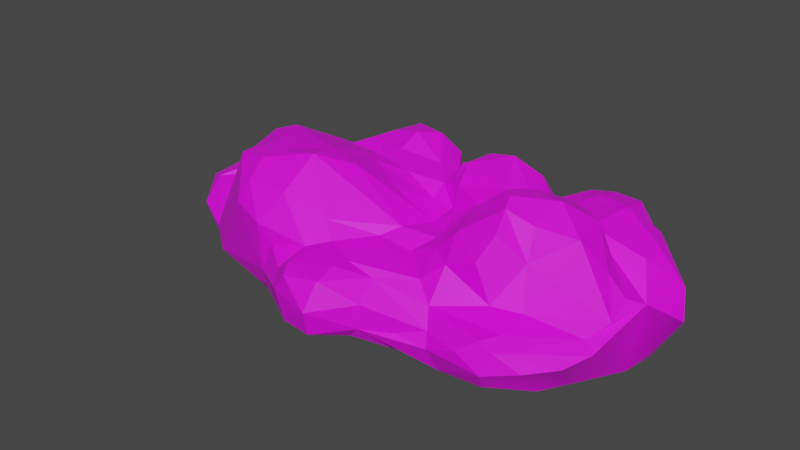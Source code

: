 # Source: cloud_2.blend  (saved by Blender 3.6.11; exported with 4.5.12 LTS)
import bpy
from mathutils import Matrix  # noqa: F401  (used for matrix-valued properties, if any)

bpy.ops.wm.read_factory_settings(use_empty=True)
scene = bpy.context.scene
scene.name = 'Scene'

# ---- images (referenced by path relative to the original .blend; pixels are not part of the script)
import os
ASSET_DIR = os.environ.get("B2B_ASSET_DIR", "")  # directory of the original .blend (textures are referenced by path, not embedded)
HERE = os.path.dirname(os.path.abspath(__file__))  # packed textures are extracted next to this script under _unpacked/

def load_image(name, relpath, width, height, colorspace="sRGB"):
    """Load a texture the original file referenced (path relative to the .blend, or extracted next to this script)."""
    p = next((c for c in (os.path.join(HERE, relpath), os.path.join(ASSET_DIR, relpath)) if relpath and os.path.exists(c)), "")
    if p:
        img = bpy.data.images.load(p, check_existing=True)
        img.name = name
    else:  # same state as the original file: an image datablock whose file is absent (Cycles renders it pink)
        img = bpy.data.images.new(name, width, height)
        img.source = "FILE"
        img.filepath = "//" + (relpath or name)
    img.colorspace_settings.name = colorspace
    return img
img_file1 = load_image('file1', 'PolygonScifi_Texture.psd', 1024, 1024, 'sRGB')

# ---- materials (node trees are filled in below, after node groups)
mat_lambert63 = bpy.data.materials.new('lambert63')
mat_lambert63.use_transparent_shadow = False
mat_lambert63.diffuse_color = (1.0, 1.0, 1.0, 1.0)
mat_lambert63.roughness = 0.5528

# ---- material node trees
mat_lambert63.use_nodes = True; mat_lambert63.node_tree.nodes.clear()
_N = mat_lambert63.node_tree.nodes; _L = mat_lambert63.node_tree.links
n0 = _N.new('ShaderNodeBsdfPrincipled'); n0.name = 'Principled BSDF'; n0.location = (10, 300)
n0.distribution = 'GGX'
n0.subsurface_method = 'RANDOM_WALK_SKIN'
n0.inputs[2].default_value = 0.5528
n0.inputs[3].default_value = 1.45
n0.inputs[27].default_value = (0.0, 0.0, 0.0, 1.0)
n0.inputs[28].default_value = 1.0
n1 = _N.new('ShaderNodeOutputMaterial'); n1.name = 'Material Output'; n1.location = (300, 300)
n2 = _N.new('ShaderNodeNormalMap'); n2.name = 'Normal Map'; n2.location = (-300, -300)
n2.label = 'Normal/Map'
n3 = _N.new('ShaderNodeTexImage'); n3.name = 'Image Texture'; n3.location = (-300, 600)
n3.image = img_file1
_L.new(n0.outputs[0], n1.inputs[0])
_L.new(n2.outputs[0], n0.inputs[5])
_L.new(n3.outputs[0], n0.inputs[0])
n1.is_active_output = True

# ---- world
world_world = bpy.data.worlds.new('World'); scene.world = world_world
world_world.use_nodes = True; world_world.node_tree.nodes.clear()
_N = world_world.node_tree.nodes; _L = world_world.node_tree.links
n0 = _N.new('ShaderNodeOutputWorld'); n0.name = 'World Output'; n0.location = (300, 300)
n1 = _N.new('ShaderNodeBackground'); n1.name = 'Background'; n1.location = (10, 300)
n1.inputs[0].default_value = (0.05088, 0.05088, 0.05088, 1.0)
_L.new(n1.outputs[0], n0.inputs[0])
n0.is_active_output = True
world_world.color = (0.05088, 0.05088, 0.05088)
world_world.use_sun_shadow = False
world_world.sun_shadow_jitter_overblur = 0.0

# ---- meshes
me_mesh = bpy.data.meshes.new('Mesh')
me_mesh.from_pydata([(-62.85, 1.844, -36.44), (-7.409, 7.354, -77.95), (-93.54, 11.67, -82.7), (201.8, 5.819, -4.793), (-209.4, 11.08, -33.19), (-171.4, 20.65, 73.46), (-152.2, 28.98, -107.4), (253.0, 19.98, -57.97), (75.58, 41.04, -158.0), (67.61, 42.21, 127.8), (-80.69, 34.51, 132.9), (240.7, 24.06, -89.23), (204.8, 29.59, 82.89), (-177.6, 54.82, -130.1), (-329.5, 36.87, -40.11), (-119.3, 70.97, 134.5), (34.48, 65.26, 152.1), (-31.77, 49.54, -152.1), (-346.2, 30.22, -8.685), (-281.8, 41.86, 56.56), (-2.623, 60.37, 186.3), (-235.1, 75.8, -108.8), (-269.3, 74.57, -67.9), (-344.6, 73.28, 1.015), (70.75, 69.98, 140.3), (145.6, 79.0, 138.9), (264.5, 88.85, -95.27), (-0.1887, 90.45, 194.4), (63.95, 107.3, -142.8), (-295.4, 95.63, -7.588), (227.9, 118.2, -73.32), (131.5, 134.5, -146.0), (-264.2, 78.64, 30.48), (0.9484, 124.5, 149.3), (-125.1, 125.9, 133.6), (115.8, 133.8, -88.54), (53.38, 156.0, -104.1), (-112.8, 161.7, -130.4), (-238.5, 148.8, 27.44), (221.6, 127.6, -8.15), (-27.0, 134.9, -94.64), (-135.8, 147.8, -86.18), (-211.8, 169.6, -16.91), (-53.68, 141.7, 103.0), (169.0, 147.7, 57.1), (64.87, 173.0, -90.8), (-7.509, 137.3, -86.55), (-38.78, 148.1, -75.91), (-102.8, 190.0, 65.66), (94.18, 162.6, 71.39), (167.6, 191.6, -1.894), (11.7, 156.1, -35.13), (-101.3, 153.2, -42.51), (46.2, 128.6, 41.37), (103.8, 174.1, -2.823), (32.32, 134.2, -4.746), (-10.58, 130.8, -26.53), (17.04, 0.0, -20.89), (249.9, 88.05, -40.67), (224.0, 123.6, -102.8), (172.7, 138.5, -131.0), (131.6, 126.2, -178.8), (105.0, 124.0, -170.2), (34.89, 111.2, -132.5), (-51.96, 99.95, -137.2), (-139.7, 104.3, -143.6), (-261.9, 86.96, -45.35), (-259.1, 93.52, -25.97), (-210.3, 164.3, 71.17), (-261.3, 54.73, 71.86), (-46.11, 119.4, 167.3), (2.465, 119.0, 175.7), (28.87, 110.4, 123.8), (-167.1, 121.9, -132.0), (-181.6, 132.4, -88.24), (-222.7, 111.1, -96.34), (-247.7, 102.3, 28.95), (-166.5, 134.0, 121.5), (-103.8, 107.2, 133.3), (-35.49, 125.4, 113.1), (70.3, 112.5, 98.32), (92.82, 96.53, 112.3), (147.2, 105.6, 86.2), (231.1, 80.02, 43.18), (177.5, 101.7, 72.15), (240.7, 88.37, 12.43), (179.2, 129.5, -60.77), (159.6, 133.4, -76.02), (116.8, 129.4, -124.9), (84.93, 122.7, -126.4), (-88.67, 145.7, -148.1), (-148.0, 137.7, -119.8), (-221.7, 135.4, -45.12), (-234.7, 135.9, 56.92), (-162.1, 175.6, 84.51), (-158.5, 159.3, 109.7), (-0.09344, 119.9, 125.8), (240.2, 102.8, -14.38), (206.1, 124.2, -43.12), (-69.17, 164.6, -116.2), (-224.9, 167.4, 3.599), (92.95, 131.8, 86.42), (198.9, 164.1, 11.16), (129.9, 157.5, -46.82), (28.05, 162.0, -101.3), (-88.35, 169.5, -93.7), (-90.99, 155.0, -68.31), (-115.4, 142.6, -59.55), (-182.8, 176.6, 43.27), (-160.6, 178.8, 67.76), (30.3, 116.4, 64.0), (128.5, 146.9, 85.79), (140.7, 174.5, 71.59), (165.7, 180.3, 42.04), (149.1, 176.4, -37.63), (68.04, 191.5, -64.09), (26.65, 180.9, -38.41), (2.081, 165.1, -61.87), (68.1, 135.9, 68.85), (86.94, 169.8, 33.25), (128.5, 198.4, 32.42), (124.7, 191.1, -7.216), (90.41, 175.6, -19.01), (18.17, 129.6, -23.26), (-86.1, 158.0, -17.61), (-70.62, 174.9, 32.75), (4.242, 129.8, 46.48), (40.87, 126.9, 17.55), (-12.42, 142.8, -46.19), (-54.74, 147.2, -36.22), (-36.32, 145.0, 4.539), (13.48, 121.4, 3.938), (107.7, 4.668, 14.69), (-65.78, 0.5002, -1.899), (10.85, 1.15, 27.09), (122.5, 7.527, -43.41), (69.55, 7.889, -70.34), (-147.1, 7.289, 12.87), (-63.57, 4.422, 43.06), (36.96, 7.691, 63.54), (-56.84, 12.18, 77.75), (174.2, 12.9, 43.89), (187.2, 21.25, -79.0), (-5.571, 17.19, -108.4), (-65.49, 21.96, -114.8), (-151.3, 7.772, -25.52), (-208.0, 9.518, 17.86), (47.73, 16.65, 90.86), (208.2, 42.41, -121.1), (-50.39, 26.15, 111.9), (133.4, 22.71, 83.05), (-229.3, 22.24, -67.82), (-75.84, 35.09, -133.4), (181.2, 28.17, 78.97), (-257.6, 19.89, 64.79), (-149.5, 40.75, 116.6), (213.2, 15.1, 33.09), (-232.8, 43.55, -102.5), (-292.2, 17.16, -6.561), (-46.77, 45.56, 154.1), (20.75, 50.77, 148.9), (115.0, 36.98, 124.3), (169.1, 34.84, 109.4), (146.2, 56.58, -148.9), (-277.1, 38.48, -71.51), (-325.8, 24.59, -27.46), (-282.2, 20.6, 45.84), (-119.7, 51.45, 131.4), (260.5, 46.96, -101.9), (66.55, 68.82, -170.6), (-220.0, 68.47, -119.7), (-322.7, 19.21, 21.45), (170.0, 43.94, 128.4), (175.8, 64.61, 140.2), (214.6, 69.75, -131.4), (143.8, 84.78, -194.4), (100.6, 77.21, -188.6), (-78.22, 87.26, -142.1), (-288.9, 53.82, -65.1), (-319.1, 91.26, -29.8), (-351.5, 51.33, -7.395), (-322.8, 53.84, 37.75), (-40.48, 59.64, 181.0), (108.6, 64.51, 136.0), (206.9, 67.84, 117.4), (276.8, 61.26, -74.86), (255.0, 65.73, -108.9), (-151.8, 76.2, -139.2), (35.64, 93.16, 150.6), (183.5, 88.17, 130.7), (211.5, 117.9, -137.1), (184.8, 105.4, -171.0), (64.39, 91.51, -163.1), (-109.5, 91.76, -137.7), (-318.6, 83.71, 16.22), (-235.7, 38.41, 91.08), (-79.4, 94.84, 149.9), (-54.12, 92.49, 180.2), (104.3, 80.36, 128.8), (178.9, 96.59, 108.8), (243.1, 69.85, 48.91), (230.0, 64.59, 81.92), (-177.4, 20.48, -76.97), (244.7, 15.57, -22.31), (120.5, 56.16, -181.9), (-344.6, 39.98, 20.49), (-341.2, 66.75, -34.48), (-6.435, 80.13, -153.0), (92.98, 109.8, -178.7), (166.6, 95.66, 130.2), (165.3, 126.3, -175.7), (-37.19, 114.6, 182.2), (-102.2, 114.1, -147.2), (-59.08, 117.9, 128.5), (-48.94, 143.2, -127.0), (-127.8, 158.3, -100.7), (-242.7, 149.4, -0.7302), (-109.3, 157.2, 107.6), (169.7, 165.3, -47.46), (102.6, 175.9, -69.1), (12.33, 117.5, -113.3), (-168.5, 144.7, -56.32), (-159.4, 158.6, -39.62), (-112.0, 182.4, 27.59), (-6.907, 124.4, 69.13), (192.0, 164.1, -36.72), (118.7, 170.8, -27.16), (34.82, 184.0, -66.78), (26.36, 172.7, -66.56), (134.6, 192.2, 47.9), (114.6, 196.1, 19.18), (28.06, 161.8, -20.65), (70.32, 158.5, 2.821)], [], [(134, 57, 132), (133, 0, 57), (132, 57, 135), (57, 136, 135), (0, 136, 57), (1, 136, 0), (133, 138, 137), (134, 138, 133), (134, 139, 138), (132, 139, 134), (0, 2, 1), (133, 145, 0), (145, 2, 0), (137, 145, 133), (138, 139, 140), (132, 141, 139), (3, 132, 135), (3, 135, 142), (135, 136, 142), (1, 143, 136), (143, 1, 144), (2, 144, 1), (2, 145, 202), (4, 202, 145), (137, 146, 145), (138, 140, 137), (5, 137, 140), (149, 140, 147), (139, 147, 140), (139, 141, 147), (132, 3, 141), (148, 142, 136), (6, 144, 2), (145, 146, 4), (4, 146, 166), (137, 5, 146), (5, 140, 149), (150, 147, 141), (141, 3, 156), (142, 7, 3), (8, 148, 136), (136, 143, 8), (6, 2, 202), (151, 202, 4), (166, 146, 154), (5, 154, 146), (149, 155, 5), (9, 149, 147), (9, 147, 150), (150, 141, 156), (144, 8, 143), (152, 8, 144), (6, 152, 144), (158, 151, 4), (158, 4, 166), (5, 155, 154), (10, 155, 149), (161, 9, 150), (161, 150, 153), (150, 156, 153), (11, 7, 142), (152, 6, 157), (202, 157, 6), (151, 157, 202), (158, 164, 151), (12, 153, 156), (3, 203, 156), (203, 3, 7), (142, 148, 11), (148, 8, 163), (152, 17, 8), (152, 13, 17), (157, 151, 164), (165, 164, 158), (195, 154, 155), (149, 159, 10), (160, 159, 149), (9, 160, 149), (153, 162, 161), (172, 162, 153), (153, 12, 172), (13, 152, 157), (164, 165, 14), (10, 167, 155), (15, 155, 167), (160, 9, 16), (16, 9, 161), (11, 168, 7), (148, 168, 11), (169, 204, 8), (8, 204, 163), (17, 169, 8), (13, 177, 17), (170, 157, 164), (14, 165, 18), (158, 171, 165), (166, 171, 158), (18, 165, 171), (18, 171, 205), (166, 205, 171), (154, 205, 166), (19, 154, 195), (195, 155, 15), (10, 159, 167), (20, 159, 160), (20, 160, 16), (16, 161, 183), (173, 183, 161), (162, 172, 161), (161, 172, 173), (174, 168, 148), (163, 174, 148), (204, 174, 163), (204, 175, 174), (169, 176, 204), (175, 204, 176), (170, 13, 157), (164, 178, 170), (14, 178, 164), (170, 178, 21), (206, 178, 14), (22, 178, 206), (18, 206, 14), (22, 206, 179), (18, 180, 206), (179, 206, 23), (23, 206, 180), (18, 205, 180), (154, 181, 205), (180, 205, 23), (23, 205, 181), (159, 182, 167), (20, 182, 159), (167, 182, 15), (16, 183, 24), (25, 183, 173), (174, 186, 168), (17, 207, 169), (169, 207, 192), (207, 17, 177), (187, 177, 13), (170, 187, 13), (19, 181, 154), (19, 195, 69), (15, 182, 197), (197, 182, 27), (27, 182, 20), (24, 188, 16), (20, 16, 27), (27, 16, 188), (25, 173, 189), (173, 184, 189), (201, 189, 184), (58, 185, 26), (26, 186, 190), (191, 186, 174), (191, 190, 186), (175, 191, 174), (175, 176, 208), (192, 208, 169), (169, 208, 176), (28, 208, 192), (187, 193, 177), (21, 187, 170), (22, 75, 21), (21, 178, 22), (23, 194, 179), (29, 179, 194), (181, 194, 23), (19, 194, 181), (195, 15, 77), (15, 197, 196), (198, 188, 24), (183, 198, 24), (25, 198, 183), (209, 198, 25), (81, 198, 209), (189, 209, 25), (189, 199, 209), (189, 201, 200), (30, 58, 26), (190, 59, 26), (30, 26, 59), (190, 191, 60), (60, 191, 210), (61, 210, 175), (175, 210, 191), (60, 210, 31), (31, 210, 61), (175, 208, 61), (61, 208, 62), (28, 62, 208), (61, 62, 31), (28, 192, 63), (63, 192, 207), (207, 64, 63), (177, 64, 207), (193, 187, 65), (21, 65, 187), (22, 179, 66), (29, 67, 179), (67, 66, 179), (29, 194, 67), (67, 194, 32), (32, 194, 19), (69, 195, 77), (196, 197, 70), (70, 197, 211), (71, 211, 27), (27, 211, 197), (33, 70, 71), (71, 70, 211), (27, 188, 71), (71, 188, 72), (198, 72, 188), (71, 72, 33), (200, 83, 189), (189, 83, 199), (84, 199, 83), (185, 186, 26), (60, 59, 190), (60, 30, 59), (212, 64, 177), (193, 212, 177), (65, 212, 193), (73, 65, 21), (73, 21, 75), (22, 66, 75), (74, 75, 66), (32, 76, 67), (196, 78, 15), (77, 15, 34), (34, 15, 78), (34, 78, 213), (196, 213, 78), (196, 70, 213), (33, 79, 70), (213, 70, 79), (81, 72, 198), (80, 72, 81), (80, 81, 101), (209, 199, 81), (84, 82, 199), (101, 81, 82), (82, 81, 199), (84, 83, 85), (200, 58, 83), (97, 85, 58), (85, 83, 58), (98, 58, 86), (60, 87, 30), (86, 58, 87), (87, 58, 30), (88, 60, 31), (35, 87, 88), (88, 87, 60), (31, 62, 88), (88, 62, 89), (28, 89, 62), (88, 89, 35), (28, 63, 89), (89, 63, 36), (36, 63, 220), (63, 64, 220), (64, 212, 90), (90, 212, 65), (90, 65, 37), (73, 91, 65), (75, 91, 73), (37, 65, 91), (74, 66, 92), (67, 92, 66), (32, 19, 76), (69, 93, 19), (19, 93, 76), (38, 76, 93), (69, 68, 93), (68, 38, 93), (69, 77, 68), (68, 77, 94), (95, 94, 77), (34, 95, 77), (96, 79, 33), (224, 79, 96), (33, 72, 96), (80, 96, 72), (39, 85, 97), (39, 97, 98), (58, 98, 97), (86, 87, 35), (220, 64, 40), (64, 214, 40), (90, 214, 64), (37, 99, 90), (90, 99, 214), (40, 214, 99), (37, 91, 215), (75, 74, 91), (91, 74, 215), (41, 215, 74), (67, 216, 92), (76, 216, 67), (42, 92, 216), (100, 216, 38), (38, 216, 76), (42, 216, 100), (213, 217, 34), (34, 217, 95), (43, 217, 213), (43, 213, 79), (43, 79, 224), (224, 96, 80), (82, 84, 44), (44, 84, 85), (39, 102, 85), (98, 86, 218), (103, 218, 86), (86, 35, 103), (35, 219, 103), (35, 89, 219), (89, 36, 219), (45, 219, 36), (45, 36, 104), (36, 220, 104), (104, 220, 46), (46, 220, 40), (46, 40, 47), (40, 99, 47), (47, 99, 105), (37, 105, 99), (37, 215, 105), (106, 215, 41), (47, 105, 106), (106, 105, 215), (41, 221, 107), (74, 221, 41), (222, 107, 221), (92, 221, 74), (92, 222, 221), (42, 222, 92), (42, 100, 108), (38, 108, 100), (68, 108, 38), (68, 109, 108), (108, 109, 223), (48, 223, 109), (68, 94, 109), (48, 109, 94), (95, 217, 94), (94, 217, 48), (48, 217, 43), (80, 110, 224), (80, 101, 118), (49, 118, 101), (82, 111, 101), (101, 111, 49), (82, 112, 111), (44, 112, 82), (49, 111, 112), (85, 102, 44), (44, 102, 113), (50, 113, 102), (39, 225, 102), (225, 50, 102), (98, 225, 39), (50, 225, 114), (114, 225, 218), (98, 218, 225), (103, 114, 218), (103, 219, 226), (45, 115, 219), (219, 115, 226), (122, 226, 115), (122, 115, 116), (116, 115, 227), (228, 227, 45), (45, 227, 115), (51, 116, 228), (228, 116, 227), (45, 104, 228), (46, 117, 104), (104, 117, 228), (51, 228, 117), (41, 107, 106), (52, 106, 107), (52, 107, 222), (42, 223, 222), (108, 223, 42), (52, 222, 223), (224, 126, 43), (48, 43, 126), (80, 118, 110), (110, 118, 53), (53, 118, 232), (232, 118, 119), (49, 119, 118), (112, 229, 49), (49, 229, 119), (44, 229, 112), (44, 113, 229), (50, 120, 113), (113, 120, 229), (119, 229, 120), (120, 230, 119), (50, 121, 120), (120, 121, 230), (119, 230, 54), (54, 230, 121), (50, 114, 121), (121, 114, 226), (103, 226, 114), (54, 121, 226), (54, 226, 122), (122, 116, 231), (123, 231, 51), (51, 231, 116), (55, 231, 123), (47, 128, 46), (46, 128, 117), (51, 117, 128), (52, 223, 124), (125, 124, 223), (125, 223, 48), (48, 126, 125), (110, 126, 224), (53, 126, 110), (53, 232, 127), (55, 127, 232), (54, 232, 119), (54, 122, 232), (232, 122, 231), (55, 232, 231), (51, 128, 123), (56, 123, 128), (106, 129, 47), (47, 129, 128), (52, 129, 106), (56, 128, 129), (52, 124, 129), (56, 129, 124), (124, 130, 56), (56, 130, 131), (125, 130, 124), (131, 130, 125), (125, 126, 131), (53, 131, 126), (53, 127, 131), (131, 127, 55), (57, 134, 133), (55, 123, 131), (56, 131, 123), (172, 12, 173), (203, 200, 156), (201, 156, 200), (201, 184, 156), (12, 156, 184), (184, 173, 12), (200, 203, 58), (58, 203, 185), (203, 7, 185), (7, 168, 185), (185, 168, 186)])
me_mesh.polygons.foreach_set('use_smooth', [True] * 462)
_k = set([(0, 1), (0, 2), (0, 57), (0, 133), (0, 136), (0, 145), (1, 2), (1, 136), (1, 143), (1, 144), (2, 6), (2, 144), (2, 145), (2, 202), (3, 7), (3, 132), (3, 135), (3, 141), (3, 142), (3, 156), (3, 203), (4, 145), (4, 146), (4, 151), (4, 158), (4, 166), (4, 202), (5, 137), (5, 140), (5, 149), (5, 154), (5, 155), (6, 144), (6, 152), (6, 157), (6, 202), (7, 11), (7, 142), (7, 168), (7, 203), (8, 17), (8, 136), (8, 143), (8, 144), (8, 148), (8, 152), (8, 163), (8, 169), (8, 204), (9, 16), (9, 147), (9, 149), (9, 150), (9, 160), (9, 161), (10, 149), (10, 155), (10, 159), (10, 167), (11, 142), (11, 148), (11, 168), (12, 153), (12, 156), (12, 172), (13, 17), (13, 152), (13, 157), (13, 170), (13, 177), (13, 187), (14, 18), (14, 164), (14, 165), (14, 206), (15, 34), (15, 77), (15, 78), (15, 155), (15, 167), (15, 182), (15, 195), (15, 196), (15, 197), (16, 20), (16, 24), (16, 27), (16, 160), (16, 161), (16, 183), (16, 188), (17, 152), (17, 169), (17, 207), (18, 165), (18, 171), (18, 180), (18, 205), (18, 206), (19, 32), (19, 69), (19, 76), (19, 93), (19, 154), (19, 181), (19, 194), (19, 195), (20, 27), (20, 159), (20, 160), (20, 182), (21, 22), (21, 65), (21, 73), (21, 75), (21, 170), (21, 178), (21, 187), (22, 66), (22, 75), (22, 178), (22, 179), (22, 206), (23, 179), (23, 180), (23, 181), (23, 194), (23, 205), (23, 206), (24, 183), (24, 198), (25, 173), (25, 183), (25, 198), (25, 209), (26, 30), (26, 59), (26, 185), (26, 186), (26, 190), (27, 71), (27, 182), (27, 188), (27, 197), (27, 211), (28, 62), (28, 63), (28, 89), (28, 192), (28, 208), (29, 67), (29, 179), (29, 194), (30, 58), (30, 59), (30, 60), (30, 87), (31, 60), (31, 61), (31, 62), (31, 88), (31, 210), (32, 67), (32, 76), (32, 194), (33, 70), (33, 71), (33, 72), (33, 79), (33, 96), (34, 77), (34, 78), (34, 95), (34, 213), (34, 217), (35, 86), (35, 87), (35, 88), (35, 89), (35, 103), (35, 219), (36, 45), (36, 63), (36, 89), (36, 104), (36, 219), (36, 220), (37, 65), (37, 90), (37, 91), (37, 99), (37, 105), (37, 215), (38, 68), (38, 76), (38, 93), (38, 100), (38, 108), (38, 216), (39, 85), (39, 97), (39, 98), (39, 102), (39, 225), (40, 47), (40, 64), (40, 99), (40, 214), (40, 220), (41, 74), (41, 106), (41, 107), (41, 221), (42, 92), (42, 100), (42, 108), (42, 216), (42, 222), (42, 223), (43, 48), (43, 79), (43, 126), (43, 213), (43, 217), (43, 224), (44, 82), (44, 84), (44, 85), (44, 102), (44, 112), (44, 113), (44, 229), (45, 104), (45, 115), (45, 219), (45, 227), (45, 228), (46, 47), (46, 104), (46, 117), (46, 128), (46, 220), (47, 99), (47, 105), (47, 106), (47, 128), (47, 129), (48, 94), (48, 109), (48, 125), (48, 126), (48, 217), (48, 223), (49, 101), (49, 111), (49, 112), (49, 118), (49, 119), (49, 229), (50, 102), (50, 113), (50, 114), (50, 120), (50, 121), (50, 225), (51, 116), (51, 117), (51, 123), (51, 128), (51, 228), (51, 231), (52, 106), (52, 107), (52, 124), (52, 129), (52, 222), (52, 223), (53, 110), (53, 118), (53, 126), (53, 127), (53, 131), (53, 232), (54, 119), (54, 121), (54, 122), (54, 226), (54, 230), (54, 232), (55, 123), (55, 127), (55, 131), (55, 231), (55, 232), (56, 123), (56, 124), (56, 128), (56, 129), (56, 130), (56, 131), (57, 132), (57, 133), (57, 134), (57, 135), (57, 136), (58, 83), (58, 85), (58, 86), (58, 87), (58, 97), (58, 98), (58, 185), (58, 200), (59, 60), (59, 190), (60, 87), (60, 88), (60, 190), (60, 191), (60, 210), (61, 62), (61, 175), (61, 208), (61, 210), (62, 88), (62, 89), (62, 208), (63, 64), (63, 89), (63, 192), (63, 207), (63, 220), (64, 90), (64, 177), (64, 207), (64, 212), (64, 214), (64, 220), (65, 73), (65, 90), (65, 91), (65, 187), (65, 193), (65, 212), (66, 67), (66, 74), (66, 75), (66, 92), (66, 179), (67, 76), (67, 92), (67, 179), (67, 194), (67, 216), (68, 69), (68, 77), (68, 93), (68, 94), (68, 108), (69, 77), (69, 93), (69, 195), (70, 71), (70, 79), (70, 196), (70, 197), (70, 211), (70, 213), (71, 72), (71, 188), (71, 211), (72, 80), (72, 81), (72, 96), (72, 188), (72, 198), (73, 75), (73, 91), (74, 75), (74, 91), (74, 92), (74, 215), (74, 221), (75, 91), (76, 93), (76, 216), (77, 94), (77, 95), (77, 195), (78, 196), (78, 213), (79, 96), (79, 213), (79, 224), (80, 81), (80, 96), (80, 101), (80, 110), (80, 118), (80, 224), (81, 82), (81, 101), (81, 198), (81, 199), (81, 209), (82, 84), (82, 101), (82, 111), (82, 112), (82, 199), (83, 84), (83, 85), (83, 189), (83, 199), (83, 200), (84, 85), (84, 199), (85, 97), (85, 102), (86, 87), (86, 98), (86, 103), (86, 218), (87, 88), (88, 89), (89, 219), (90, 99), (90, 212), (90, 214), (91, 215), (92, 216), (92, 221), (92, 222), (94, 95), (94, 109), (94, 217), (95, 217), (97, 98), (98, 218), (98, 225), (99, 105), (99, 214), (100, 108), (100, 216), (101, 111), (101, 118), (102, 113), (102, 225), (103, 114), (103, 218), (103, 219), (103, 226), (104, 117), (104, 220), (104, 228), (105, 106), (105, 215), (106, 107), (106, 129), (107, 221), (107, 222), (108, 109), (108, 223), (109, 223), (110, 118), (110, 126), (110, 224), (111, 112), (112, 229), (113, 120), (113, 229), (114, 121), (114, 218), (114, 225), (114, 226), (115, 116), (115, 122), (115, 219), (115, 226), (115, 227), (116, 122), (116, 227), (116, 228), (116, 231), (117, 128), (117, 228), (118, 119), (118, 232), (119, 120), (119, 229), (119, 230), (119, 232), (120, 229), (120, 230), (121, 226), (121, 230), (122, 226), (122, 231), (122, 232), (123, 128), (123, 131), (123, 231), (124, 125), (124, 129), (124, 130), (124, 223), (125, 126), (125, 131), (125, 223), (126, 131), (126, 224), (127, 131), (127, 232), (128, 129), (130, 131), (132, 134), (132, 135), (132, 141), (133, 134), (133, 137), (133, 138), (133, 145), (134, 138), (134, 139), (135, 136), (135, 142), (136, 142), (136, 143), (136, 148), (137, 138), (137, 140), (137, 145), (137, 146), (138, 139), (138, 140), (139, 140), (139, 141), (139, 147), (140, 147), (140, 149), (141, 147), (141, 150), (141, 156), (142, 148), (143, 144), (144, 152), (145, 146), (145, 202), (146, 154), (146, 166), (147, 149), (147, 150), (148, 163), (148, 168), (148, 174), (149, 155), (149, 159), (149, 160), (150, 153), (150, 156), (150, 161), (151, 157), (151, 158), (151, 164), (151, 202), (152, 157), (153, 156), (153, 161), (153, 162), (153, 172), (154, 155), (154, 166), (154, 181), (154, 195), (154, 205), (155, 167), (155, 195), (156, 203), (157, 164), (157, 170), (157, 202), (158, 164), (158, 165), (158, 166), (158, 171), (159, 160), (159, 167), (159, 182), (161, 162), (161, 172), (161, 173), (161, 183), (162, 172), (163, 174), (164, 165), (164, 170), (164, 178), (165, 171), (166, 171), (166, 205), (167, 182), (168, 174), (168, 186), (169, 176), (169, 192), (169, 204), (169, 207), (169, 208), (170, 178), (170, 187), (171, 205), (172, 173), (173, 183), (173, 184), (173, 189), (174, 175), (174, 186), (174, 191), (174, 204), (175, 176), (175, 191), (175, 204), (175, 208), (175, 210), (176, 204), (176, 208), (177, 187), (177, 193), (177, 207), (177, 212), (178, 206), (179, 194), (179, 206), (180, 205), (180, 206), (181, 194), (181, 205), (182, 197), (183, 198), (184, 189), (184, 201), (186, 190), (186, 191), (187, 193), (188, 198), (189, 199), (189, 200), (189, 201), (189, 209), (190, 191), (191, 210), (192, 207), (192, 208), (193, 212), (196, 197), (196, 213), (197, 211), (198, 209), (199, 209), (200, 201), (213, 217), (218, 225), (219, 226), (221, 222), (222, 223), (227, 228), (231, 232)])
me_mesh.attributes.new('sharp_edge', 'BOOLEAN', 'EDGE').data.foreach_set('value', [ (min(e.vertices), max(e.vertices)) in _k for e in me_mesh.edges])
_uv = me_mesh.uv_layers.new(name='map1')
_uv.uv.foreach_set('vector', [0.4854, 0.009993, 0.4854, 0.009993, 0.4854, 0.009993, 0.4854, 0.009993, 0.4854, 0.009993, 0.4854, 0.009993, 0.4854, 0.009993, 0.4854, 0.009993, 0.4854, 0.009993, 0.4854, 0.009993, 0.4854, 0.009993, 0.4854, 0.009993, 0.4854, 0.009993, 0.4854, 0.009993, 0.4854, 0.009993, 0.4854, 0.009993, 0.4854, 0.009993, 0.4854, 0.009993, 0.4854, 0.009993, 0.4854, 0.009993, 0.4854, 0.009993, 0.4854, 0.009993, 0.4854, 0.009993, 0.4854, 0.009993, 0.4854, 0.009993, 0.4854, 0.009993, 0.4854, 0.009993, 0.4854, 0.009993, 0.4854, 0.009993, 0.4854, 0.009993, 0.4854, 0.009993, 0.4854, 0.009993, 0.4854, 0.009993, 0.4854, 0.009993, 0.4854, 0.009993, 0.4854, 0.009993, 0.4854, 0.009993, 0.4854, 0.009993, 0.4854, 0.009993, 0.4854, 0.009993, 0.4854, 0.009993, 0.4854, 0.009993, 0.4854, 0.009993, 0.4854, 0.009993, 0.4854, 0.009993, 0.4854, 0.009993, 0.4854, 0.009993, 0.4854, 0.009993, 0.4854, 0.009993, 0.4854, 0.009993, 0.4854, 0.009993, 0.4854, 0.009993, 0.4854, 0.009993, 0.4854, 0.009993, 0.4854, 0.009993, 0.4854, 0.009993, 0.4854, 0.009993, 0.4854, 0.009993, 0.4854, 0.009993, 0.4854, 0.009993, 0.4854, 0.009993, 0.4854, 0.009993, 0.4854, 0.009993, 0.4854, 0.009993, 0.4854, 0.009993, 0.4854, 0.009993, 0.4854, 0.009993, 0.4854, 0.009993, 0.4854, 0.009993, 0.4854, 0.009993, 0.4854, 0.009993, 0.4854, 0.009993, 0.4854, 0.009993, 0.4854, 0.009993, 0.4854, 0.009993, 0.4854, 0.009993, 0.4854, 0.009993, 0.4854, 0.009993, 0.4854, 0.009993, 0.4854, 0.009993, 0.4854, 0.009993, 0.4854, 0.009993, 0.4854, 0.009993, 0.4854, 0.009993, 0.4854, 0.009993, 0.4854, 0.009993, 0.4854, 0.009993, 0.4854, 0.009993, 0.4854, 0.009993, 0.4854, 0.009993, 0.4854, 0.009993, 0.4854, 0.009993, 0.4854, 0.009993, 0.4854, 0.009993, 0.4854, 0.009993, 0.4854, 0.009993, 0.4854, 0.009993, 0.4854, 0.009993, 0.4854, 0.009993, 0.4854, 0.009993, 0.4854, 0.009993, 0.4854, 0.009993, 0.4854, 0.009993, 0.4854, 0.009993, 0.4854, 0.009993, 0.4854, 0.009993, 0.4854, 0.009993, 0.4854, 0.009993, 0.4854, 0.009993, 0.4854, 0.009993, 0.4854, 0.009993, 0.4854, 0.009993, 0.4854, 0.009993, 0.4854, 0.009993, 0.4854, 0.009993, 0.4854, 0.009993, 0.4854, 0.009993, 0.4854, 0.009993, 0.4854, 0.009993, 0.4854, 0.009993, 0.4854, 0.009993, 0.4854, 0.009993, 0.4854, 0.009993, 0.4854, 0.009993, 0.4854, 0.009993, 0.4854, 0.009993, 0.4854, 0.009993, 0.4854, 0.009993, 0.4854, 0.009993, 0.4854, 0.009993, 0.4854, 0.009993, 0.4854, 0.009993, 0.4854, 0.009993, 0.4854, 0.009993, 0.4854, 0.009993, 0.4854, 0.009993, 0.4854, 0.009993, 0.4854, 0.009993, 0.4854, 0.009993, 0.4854, 0.009993, 0.4854, 0.009993, 0.4854, 0.009993, 0.4854, 0.009993, 0.4854, 0.009993, 0.4854, 0.009993, 0.4854, 0.009993, 0.4854, 0.009993, 0.4854, 0.009993, 0.4854, 0.009993, 0.4854, 0.009993, 0.4854, 0.009993, 0.4854, 0.009993, 0.4854, 0.009993, 0.4854, 0.009993, 0.4854, 0.009993, 0.4854, 0.009993, 0.4854, 0.009993, 0.4854, 0.009993, 0.4854, 0.009993, 0.4854, 0.009993, 0.4854, 0.009993, 0.4854, 0.009993, 0.4854, 0.009993, 0.4854, 0.009993, 0.4854, 0.009993, 0.4854, 0.009993, 0.4854, 0.009993, 0.4854, 0.009993, 0.4854, 0.009993, 0.4854, 0.009993, 0.4854, 0.009993, 0.4854, 0.009993, 0.4854, 0.009993, 0.4854, 0.009993, 0.4854, 0.009993, 0.4854, 0.009993, 0.4854, 0.009993, 0.4854, 0.009993, 0.4854, 0.009993, 0.4854, 0.009993, 0.4854, 0.009993, 0.4854, 0.009993, 0.4854, 0.009993, 0.4854, 0.009993, 0.4854, 0.009993, 0.4854, 0.009993, 0.4854, 0.009993, 0.4854, 0.009993, 0.4854, 0.009993, 0.4854, 0.009993, 0.4854, 0.009993, 0.4854, 0.009993, 0.4854, 0.009993, 0.4854, 0.009993, 0.4854, 0.009993, 0.4854, 0.009993, 0.4854, 0.009993, 0.4854, 0.009993, 0.4854, 0.009993, 0.4854, 0.009993, 0.4854, 0.009993, 0.4854, 0.009993, 0.4854, 0.009993, 0.4854, 0.009993, 0.4854, 0.009993, 0.4854, 0.009993, 0.4854, 0.009993, 0.4854, 0.009993, 0.4854, 0.009993, 0.4854, 0.009993, 0.4854, 0.009993, 0.4854, 0.009993, 0.4854, 0.009993, 0.4854, 0.009993, 0.4854, 0.009993, 0.4854, 0.009993, 0.4854, 0.009993, 0.4854, 0.009993, 0.4854, 0.009993, 0.4854, 0.009993, 0.4854, 0.009993, 0.4854, 0.009993, 0.4854, 0.009993, 0.4854, 0.009993, 0.4854, 0.009993, 0.4854, 0.009993, 0.4854, 0.009993, 0.4854, 0.009993, 0.4854, 0.009993, 0.4854, 0.009993, 0.4854, 0.009993, 0.4854, 0.009993, 0.4854, 0.009993, 0.4854, 0.009993, 0.4854, 0.009993, 0.4854, 0.009993, 0.4854, 0.009993, 0.4854, 0.009993, 0.4854, 0.009993, 0.4854, 0.009993, 0.4854, 0.009993, 0.4854, 0.009993, 0.4854, 0.009993, 0.4854, 0.009993, 0.4854, 0.009993, 0.4854, 0.009993, 0.4854, 0.009993, 0.4854, 0.009993, 0.4854, 0.009993, 0.4854, 0.009993, 0.4854, 0.009993, 0.4854, 0.009993, 0.4854, 0.009993, 0.4854, 0.009993, 0.4854, 0.009993, 0.4854, 0.009993, 0.4854, 0.009993, 0.4854, 0.009993, 0.4854, 0.009993, 0.4854, 0.009993, 0.4854, 0.009993, 0.4854, 0.009993, 0.4854, 0.009993, 0.4854, 0.009993, 0.4854, 0.009993, 0.4854, 0.009993, 0.4854, 0.009993, 0.4854, 0.009993, 0.4854, 0.009993, 0.4854, 0.009993, 0.4854, 0.009993, 0.4854, 0.009993, 0.4854, 0.009993, 0.4854, 0.009993, 0.4854, 0.009993, 0.4854, 0.009993, 0.4854, 0.009993, 0.4854, 0.009993, 0.4854, 0.009993, 0.4854, 0.009993, 0.4854, 0.009993, 0.4854, 0.009993, 0.4854, 0.009993, 0.4854, 0.009993, 0.4854, 0.009993, 0.4854, 0.009993, 0.4854, 0.009993, 0.4854, 0.009993, 0.4854, 0.009993, 0.4854, 0.009993, 0.4854, 0.009993, 0.4854, 0.009993, 0.4854, 0.009993, 0.4854, 0.009993, 0.4854, 0.009993, 0.4854, 0.009993, 0.4854, 0.009993, 0.4854, 0.009993, 0.4854, 0.009993, 0.4854, 0.009993, 0.4854, 0.009993, 0.4854, 0.009993, 0.4854, 0.009993, 0.4854, 0.009993, 0.4854, 0.009993, 0.4854, 0.009993, 0.4854, 0.009993, 0.4854, 0.009993, 0.4854, 0.009993, 0.4854, 0.009993, 0.4854, 0.009993, 0.4854, 0.009993, 0.4854, 0.009993, 0.4854, 0.009993, 0.4854, 0.009993, 0.4854, 0.009993, 0.4854, 0.009993, 0.4854, 0.009993, 0.4854, 0.009993, 0.4854, 0.009993, 0.4854, 0.009993, 0.4854, 0.009993, 0.4854, 0.009993, 0.4854, 0.009993, 0.4854, 0.009993, 0.4854, 0.009993, 0.4854, 0.009993, 0.4854, 0.009993, 0.4854, 0.009993, 0.4854, 0.009993, 0.4854, 0.009993, 0.4854, 0.009993, 0.4854, 0.009993, 0.4854, 0.009993, 0.4854, 0.009993, 0.4854, 0.009993, 0.4854, 0.009993, 0.4854, 0.009993, 0.4854, 0.009993, 0.4854, 0.009993, 0.4854, 0.009993, 0.4854, 0.009993, 0.4854, 0.009993, 0.4854, 0.009993, 0.4854, 0.009993, 0.4854, 0.009993, 0.4854, 0.009993, 0.4854, 0.009993, 0.4854, 0.009993, 0.4854, 0.009993, 0.4854, 0.009993, 0.4854, 0.009993, 0.4854, 0.009993, 0.4854, 0.009993, 0.4854, 0.009993, 0.4854, 0.009993, 0.4854, 0.009993, 0.4854, 0.009993, 0.4854, 0.009993, 0.4854, 0.009993, 0.4854, 0.009993, 0.4854, 0.009993, 0.4854, 0.009993, 0.4854, 0.009993, 0.4854, 0.009993, 0.4854, 0.009993, 0.4854, 0.009993, 0.4854, 0.009993, 0.4854, 0.009993, 0.4854, 0.009993, 0.4854, 0.009993, 0.4854, 0.009993, 0.4854, 0.009993, 0.4854, 0.009993, 0.4854, 0.009993, 0.4854, 0.009993, 0.4854, 0.009993, 0.4854, 0.009993, 0.4854, 0.009993, 0.4854, 0.009993, 0.4854, 0.009993, 0.4854, 0.009993, 0.4854, 0.009993, 0.4854, 0.009993, 0.4854, 0.009993, 0.4854, 0.009993, 0.4854, 0.009993, 0.4854, 0.009993, 0.4854, 0.009993, 0.4854, 0.009993, 0.4854, 0.009993, 0.4854, 0.009993, 0.4854, 0.009993, 0.4854, 0.009993, 0.4854, 0.009993, 0.4854, 0.009993, 0.4854, 0.009993, 0.4854, 0.009993, 0.4854, 0.009993, 0.4854, 0.009993, 0.4854, 0.009993, 0.4854, 0.009993, 0.4854, 0.009993, 0.4854, 0.009993, 0.4854, 0.009993, 0.4854, 0.009993, 0.4854, 0.009993, 0.4854, 0.009993, 0.4854, 0.009993, 0.4854, 0.009993, 0.4854, 0.009993, 0.4854, 0.009993, 0.4854, 0.009993, 0.4854, 0.009993, 0.4854, 0.009993, 0.4854, 0.009993, 0.4854, 0.009993, 0.4854, 0.009993, 0.4854, 0.009993, 0.4854, 0.009993, 0.4854, 0.009993, 0.4854, 0.009993, 0.4854, 0.009993, 0.4854, 0.009993, 0.4854, 0.009993, 0.4854, 0.009993, 0.4854, 0.009993, 0.4854, 0.009993, 0.4854, 0.009993, 0.4854, 0.009993, 0.4854, 0.009993, 0.4854, 0.009993, 0.4854, 0.009993, 0.4854, 0.009993, 0.4854, 0.009993, 0.4854, 0.009993, 0.4854, 0.009993, 0.4854, 0.009993, 0.4854, 0.009993, 0.4854, 0.009993, 0.4854, 0.009993, 0.4854, 0.009993, 0.4854, 0.009993, 0.4854, 0.009993, 0.4854, 0.009993, 0.4854, 0.009993, 0.4854, 0.009993, 0.4854, 0.009993, 0.4854, 0.009993, 0.4854, 0.009993, 0.4854, 0.009993, 0.4854, 0.009993, 0.4854, 0.009993, 0.4854, 0.009993, 0.4854, 0.009993, 0.4854, 0.009993, 0.4558, 0.009385, 0.4854, 0.009993, 0.4854, 0.009993, 0.4854, 0.009993, 0.4854, 0.009993, 0.4854, 0.009993, 0.4854, 0.009993, 0.4854, 0.009993, 0.4854, 0.009993, 0.4854, 0.009993, 0.4854, 0.009993, 0.4854, 0.009993, 0.4854, 0.009993, 0.4854, 0.009993, 0.4854, 0.009993, 0.4854, 0.009993, 0.4854, 0.009993, 0.4854, 0.009993, 0.4854, 0.009993, 0.4854, 0.009993, 0.4854, 0.009993, 0.4854, 0.009993, 0.4854, 0.009993, 0.4854, 0.009993, 0.4854, 0.009993, 0.4854, 0.009993, 0.4854, 0.009993, 0.4854, 0.009993, 0.4854, 0.009993, 0.4854, 0.009993, 0.4854, 0.009993, 0.4854, 0.009993, 0.4854, 0.009993, 0.4854, 0.009993, 0.4854, 0.009993, 0.4854, 0.009993, 0.4854, 0.009993, 0.4854, 0.009993, 0.4854, 0.009993, 0.4854, 0.009993, 0.4854, 0.009993, 0.4854, 0.009993, 0.4854, 0.009993, 0.4854, 0.009993, 0.4854, 0.009993, 0.4854, 0.009993, 0.4854, 0.009993, 0.4854, 0.009993, 0.4854, 0.009993, 0.4854, 0.009993, 0.4854, 0.009993, 0.4854, 0.009993, 0.4854, 0.009993, 0.4854, 0.009993, 0.4854, 0.009993, 0.4854, 0.009993, 0.4854, 0.009993, 0.4854, 0.009993, 0.4854, 0.009993, 0.4854, 0.009993, 0.4854, 0.009993, 0.4854, 0.009993, 0.4854, 0.009993, 0.4854, 0.009993, 0.4854, 0.009993, 0.4854, 0.009993, 0.4854, 0.009993, 0.4854, 0.009993, 0.4854, 0.009993, 0.4854, 0.009993, 0.4854, 0.009993, 0.4854, 0.009993, 0.4854, 0.009993, 0.4854, 0.009993, 0.4854, 0.009993, 0.4854, 0.009993, 0.4854, 0.009993, 0.4854, 0.009993, 0.4854, 0.009993, 0.4854, 0.009993, 0.4854, 0.009993, 0.4854, 0.009993, 0.4558, 0.009385, 0.4854, 0.009993, 0.4854, 0.009993, 0.4854, 0.009993, 0.4854, 0.009993, 0.4854, 0.009993, 0.4854, 0.009993, 0.4854, 0.009993, 0.4854, 0.009993, 0.4854, 0.009993, 0.4854, 0.009993, 0.4854, 0.009993, 0.4854, 0.009993, 0.4854, 0.009993, 0.4854, 0.009993, 0.4854, 0.009993, 0.4854, 0.009993, 0.4854, 0.009993, 0.4854, 0.009993, 0.4854, 0.009993, 0.4854, 0.009993, 0.4854, 0.009993, 0.4854, 0.009993, 0.4854, 0.009993, 0.4854, 0.009993, 0.4854, 0.009993, 0.4854, 0.009993, 0.4854, 0.009993, 0.4854, 0.009993, 0.4854, 0.009993, 0.4854, 0.009993, 0.4854, 0.009993, 0.4854, 0.009993, 0.4854, 0.009993, 0.4854, 0.009993, 0.4854, 0.009993, 0.4854, 0.009993, 0.4854, 0.009993, 0.4854, 0.009993, 0.4854, 0.009993, 0.4854, 0.009993, 0.4854, 0.009993, 0.4854, 0.009993, 0.4854, 0.009993, 0.4854, 0.009993, 0.4854, 0.009993, 0.4854, 0.009993, 0.4854, 0.009993, 0.4854, 0.009993, 0.4854, 0.009993, 0.4854, 0.009993, 0.4854, 0.009993, 0.4854, 0.009993, 0.4854, 0.009993, 0.4854, 0.009993, 0.4854, 0.009993, 0.4854, 0.009993, 0.4854, 0.009993, 0.4854, 0.009993, 0.4854, 0.009993, 0.4854, 0.009993, 0.4854, 0.009993, 0.4854, 0.009993, 0.4854, 0.009993, 0.4854, 0.009993, 0.4854, 0.009993, 0.4854, 0.009993, 0.4854, 0.009993, 0.4854, 0.009993, 0.4854, 0.009993, 0.4854, 0.009993, 0.4854, 0.009993, 0.4854, 0.009993, 0.4854, 0.009993, 0.4854, 0.009993, 0.4854, 0.009993, 0.4854, 0.009993, 0.4854, 0.009993, 0.4854, 0.009993, 0.4854, 0.009993, 0.4854, 0.009993, 0.4854, 0.009993, 0.4854, 0.009993, 0.4854, 0.009993, 0.4854, 0.009993, 0.4854, 0.009993, 0.4854, 0.009993, 0.4854, 0.009993, 0.4854, 0.009993, 0.4854, 0.009993, 0.4854, 0.009993, 0.4854, 0.009993, 0.4854, 0.009993, 0.4854, 0.009993, 0.4854, 0.009993, 0.4854, 0.009993, 0.4854, 0.009993, 0.4854, 0.009993, 0.4854, 0.009993, 0.4854, 0.009993, 0.4854, 0.009993, 0.4854, 0.009993, 0.4854, 0.009993, 0.4854, 0.009993, 0.4854, 0.009993, 0.4854, 0.009993, 0.4854, 0.009993, 0.4854, 0.009993, 0.4854, 0.009993, 0.4854, 0.009993, 0.4854, 0.009993, 0.4854, 0.009993, 0.4854, 0.009993, 0.4854, 0.009993, 0.4854, 0.009993, 0.4854, 0.009993, 0.4854, 0.009993, 0.4854, 0.009993, 0.4854, 0.009993, 0.4854, 0.009993, 0.4854, 0.009993, 0.4854, 0.009993, 0.4854, 0.009993, 0.4854, 0.009993, 0.4854, 0.009993, 0.4854, 0.009993, 0.4854, 0.009993, 0.4854, 0.009993, 0.4854, 0.009993, 0.4854, 0.009993, 0.4854, 0.009993, 0.4854, 0.009993, 0.4854, 0.009993, 0.4854, 0.009993, 0.4854, 0.009993, 0.4854, 0.009993, 0.4854, 0.009993, 0.4854, 0.009993, 0.4854, 0.009993, 0.4854, 0.009993, 0.4854, 0.009993, 0.4854, 0.009993, 0.4854, 0.009993, 0.4854, 0.009993, 0.4854, 0.009993, 0.4854, 0.009993, 0.4854, 0.009993, 0.4854, 0.009993, 0.4854, 0.009993, 0.4854, 0.009993, 0.4854, 0.009993, 0.4854, 0.009993, 0.4854, 0.009993, 0.4854, 0.009993, 0.4854, 0.009993, 0.4854, 0.009993, 0.4854, 0.009993, 0.4854, 0.009993, 0.4854, 0.009993, 0.4854, 0.009993, 0.4854, 0.009993, 0.4854, 0.009993, 0.4854, 0.009993, 0.4854, 0.009993, 0.4854, 0.009993, 0.4854, 0.009993, 0.4854, 0.009993, 0.4854, 0.009993, 0.4854, 0.009993, 0.4854, 0.009993, 0.4854, 0.009993, 0.4854, 0.009993, 0.4854, 0.009993, 0.4854, 0.009993, 0.4854, 0.009993, 0.4854, 0.009993, 0.4854, 0.009993, 0.4854, 0.009993, 0.4854, 0.009993, 0.4854, 0.009993, 0.4854, 0.009993, 0.4854, 0.009993, 0.4854, 0.009993, 0.4854, 0.009993, 0.4854, 0.009993, 0.4854, 0.009993, 0.4854, 0.009993, 0.4854, 0.009993, 0.4854, 0.009993, 0.4854, 0.009993, 0.4854, 0.009993, 0.4854, 0.009993, 0.4854, 0.009993, 0.4854, 0.009993, 0.4854, 0.009993, 0.4854, 0.009993, 0.4854, 0.009993, 0.4854, 0.009993, 0.4854, 0.009993, 0.4854, 0.009993, 0.4854, 0.009993, 0.4854, 0.009993, 0.4854, 0.009993, 0.4854, 0.009993, 0.4854, 0.009993, 0.4854, 0.009993, 0.4854, 0.009993, 0.4854, 0.009993, 0.4854, 0.009993, 0.4854, 0.009993, 0.4854, 0.009993, 0.4854, 0.009993, 0.4854, 0.009993, 0.4854, 0.009993, 0.4854, 0.009993, 0.4854, 0.009993, 0.4854, 0.009993, 0.4854, 0.009993, 0.4854, 0.009993, 0.4854, 0.009993, 0.4854, 0.009993, 0.4854, 0.009993, 0.4854, 0.009993, 0.4854, 0.009993, 0.4854, 0.009993, 0.4854, 0.009993, 0.4854, 0.009993, 0.4854, 0.009993, 0.4854, 0.009993, 0.4854, 0.009993, 0.4854, 0.009993, 0.4854, 0.009993, 0.4854, 0.009993, 0.4854, 0.009993, 0.4854, 0.009993, 0.4854, 0.009993, 0.4854, 0.009993, 0.4854, 0.009993, 0.4854, 0.009993, 0.4854, 0.009993, 0.4854, 0.009993, 0.4854, 0.009993, 0.4854, 0.009993, 0.4854, 0.009993, 0.4854, 0.009993, 0.4854, 0.009993, 0.4854, 0.009993, 0.4854, 0.009993, 0.4854, 0.009993, 0.4854, 0.009993, 0.4854, 0.009993, 0.4854, 0.009993, 0.4854, 0.009993, 0.4854, 0.009993, 0.4854, 0.009993, 0.4854, 0.009993, 0.4854, 0.009993, 0.4854, 0.009993, 0.4854, 0.009993, 0.4854, 0.009993, 0.4854, 0.009993, 0.4854, 0.009993, 0.4854, 0.009993, 0.4854, 0.009993, 0.4854, 0.009993, 0.4854, 0.009993, 0.4854, 0.009993, 0.4854, 0.009993, 0.4854, 0.009993, 0.4854, 0.009993, 0.4854, 0.009993, 0.4854, 0.009993, 0.4854, 0.009993, 0.4854, 0.009993, 0.4854, 0.009993, 0.4854, 0.009993, 0.4854, 0.009993, 0.4854, 0.009993, 0.4854, 0.009993, 0.4854, 0.009993, 0.4854, 0.009993, 0.4854, 0.009993, 0.4854, 0.009993, 0.4854, 0.009993, 0.4854, 0.009993, 0.4854, 0.009993, 0.4854, 0.009993, 0.4854, 0.009993, 0.4854, 0.009993, 0.4854, 0.009993, 0.4854, 0.009993, 0.4854, 0.009993, 0.4854, 0.009993, 0.4854, 0.009993, 0.4854, 0.009993, 0.4854, 0.009993, 0.4854, 0.009993, 0.4854, 0.009993, 0.4854, 0.009993, 0.4854, 0.009993, 0.4854, 0.009993, 0.4854, 0.009993, 0.4854, 0.009993, 0.4854, 0.009993, 0.4854, 0.009993, 0.4854, 0.009993, 0.4854, 0.009993, 0.4854, 0.009993, 0.4854, 0.009993, 0.4854, 0.009993, 0.4854, 0.009993, 0.4854, 0.009993, 0.4854, 0.009993, 0.4854, 0.009993, 0.4854, 0.009993, 0.4854, 0.009993, 0.4854, 0.009993, 0.4854, 0.009993, 0.4854, 0.009993, 0.4854, 0.009993, 0.4854, 0.009993, 0.4854, 0.009993, 0.4854, 0.009993, 0.4854, 0.009993, 0.4854, 0.009993, 0.4854, 0.009993, 0.4854, 0.009993, 0.4854, 0.009993, 0.4854, 0.009993, 0.4854, 0.009993, 0.4854, 0.009993, 0.4854, 0.009993, 0.4854, 0.009993, 0.4854, 0.009993, 0.4854, 0.009993, 0.4854, 0.009993, 0.4854, 0.009993, 0.4854, 0.009993, 0.4854, 0.009993, 0.4854, 0.009993, 0.4854, 0.009993, 0.4854, 0.009993, 0.4854, 0.009993, 0.4854, 0.009993, 0.4854, 0.009993, 0.4854, 0.009993, 0.4854, 0.009993, 0.4854, 0.009993, 0.4854, 0.009993, 0.4854, 0.009993, 0.4854, 0.009993, 0.4854, 0.009993, 0.4854, 0.009993, 0.4854, 0.009993, 0.4854, 0.009993, 0.4854, 0.009993, 0.4854, 0.009993, 0.4854, 0.009993, 0.4854, 0.009993, 0.4854, 0.009993, 0.4854, 0.009993, 0.4854, 0.009993, 0.4854, 0.009993, 0.4854, 0.009993, 0.4854, 0.009993, 0.4854, 0.009993, 0.4854, 0.009993, 0.4854, 0.009993, 0.4854, 0.009993, 0.4854, 0.009993, 0.4854, 0.009993, 0.4854, 0.009993, 0.4854, 0.009993, 0.4854, 0.009993, 0.4854, 0.009993, 0.4854, 0.009993, 0.4854, 0.009993, 0.4854, 0.009993, 0.4854, 0.009993, 0.4854, 0.009993, 0.4854, 0.009993, 0.4854, 0.009993, 0.4854, 0.009993, 0.4854, 0.009993, 0.4854, 0.009993, 0.4854, 0.009993, 0.4854, 0.009993, 0.4854, 0.009993, 0.4854, 0.009993, 0.4854, 0.009993, 0.4854, 0.009993, 0.4854, 0.009993, 0.4854, 0.009993, 0.4854, 0.009993, 0.4854, 0.009993, 0.4854, 0.009993, 0.4854, 0.009993, 0.4854, 0.009993, 0.4854, 0.009993, 0.4854, 0.009993, 0.4854, 0.009993, 0.4854, 0.009993, 0.4854, 0.009993, 0.4854, 0.009993, 0.4854, 0.009993, 0.4854, 0.009993, 0.4854, 0.009993, 0.4854, 0.009993, 0.4854, 0.009993, 0.4854, 0.009993, 0.4854, 0.009993, 0.4854, 0.009993, 0.4854, 0.009993, 0.4854, 0.009993, 0.4854, 0.009993, 0.4854, 0.009993, 0.4854, 0.009993, 0.4854, 0.009993, 0.4854, 0.009993, 0.4854, 0.009993, 0.4854, 0.009993, 0.4854, 0.009993, 0.4854, 0.009993, 0.4854, 0.009993, 0.4854, 0.009993, 0.4854, 0.009993, 0.4854, 0.009993, 0.4854, 0.009993, 0.4854, 0.009993, 0.4854, 0.009993, 0.4854, 0.009993, 0.4854, 0.009993, 0.4854, 0.009993, 0.4854, 0.009993, 0.4854, 0.009993, 0.4854, 0.009993, 0.4854, 0.009993, 0.4854, 0.009993, 0.4854, 0.009993, 0.4854, 0.009993, 0.4854, 0.009993, 0.4854, 0.009993, 0.4854, 0.009993, 0.4854, 0.009993, 0.4854, 0.009993, 0.4854, 0.009993, 0.4854, 0.009993, 0.4854, 0.009993, 0.4854, 0.009993, 0.4854, 0.009993, 0.4854, 0.009993, 0.4854, 0.009993, 0.4854, 0.009993, 0.4854, 0.009993, 0.4854, 0.009993, 0.4854, 0.009993, 0.4854, 0.009993, 0.4854, 0.009993, 0.4854, 0.009993, 0.4854, 0.009993, 0.4854, 0.009993, 0.4854, 0.009993, 0.4854, 0.009993, 0.4854, 0.009993, 0.4854, 0.009993, 0.4854, 0.009993, 0.4854, 0.009993, 0.4854, 0.009993, 0.4854, 0.009993, 0.4854, 0.009993, 0.4854, 0.009993, 0.4854, 0.009993, 0.4854, 0.009993, 0.4854, 0.009993, 0.4854, 0.009993, 0.4854, 0.009993, 0.4854, 0.009993, 0.4854, 0.009993, 0.4854, 0.009993, 0.4854, 0.009993, 0.4854, 0.009993, 0.4854, 0.009993, 0.4854, 0.009993, 0.4854, 0.009993, 0.4854, 0.009993, 0.4854, 0.009993, 0.4854, 0.009993, 0.4854, 0.009993, 0.4854, 0.009993, 0.4854, 0.009993, 0.4854, 0.009993, 0.4854, 0.009993, 0.4854, 0.009993, 0.4854, 0.009993, 0.4854, 0.009993, 0.4854, 0.009993, 0.4854, 0.009993, 0.4854, 0.009993, 0.4854, 0.009993, 0.4854, 0.009993, 0.4854, 0.009993, 0.4854, 0.009993, 0.4854, 0.009993, 0.4854, 0.009993, 0.4854, 0.009993, 0.4854, 0.009993, 0.4854, 0.009993, 0.4854, 0.009993, 0.4854, 0.009993, 0.4854, 0.009993, 0.4854, 0.009993, 0.4854, 0.009993, 0.4854, 0.009993, 0.4854, 0.009993, 0.4854, 0.009993, 0.4854, 0.009993, 0.4854, 0.009993, 0.4854, 0.009993, 0.4854, 0.009993, 0.4854, 0.009993, 0.4854, 0.009993, 0.4854, 0.009993, 0.4854, 0.009993, 0.4854, 0.009993, 0.4854, 0.009993, 0.4854, 0.009993, 0.4854, 0.009993, 0.4854, 0.009993, 0.4854, 0.009993, 0.4854, 0.009993, 0.4854, 0.009993, 0.4854, 0.009993, 0.4854, 0.009993, 0.4854, 0.009993, 0.4854, 0.009993, 0.4854, 0.009993, 0.4854, 0.009993, 0.4854, 0.009993, 0.4854, 0.009993, 0.4854, 0.009993, 0.4854, 0.009993, 0.4854, 0.009993, 0.4854, 0.009993, 0.4854, 0.009993, 0.4854, 0.009993, 0.4854, 0.009993, 0.4854, 0.009993, 0.4854, 0.009993, 0.4854, 0.009993, 0.4854, 0.009993, 0.4854, 0.009993, 0.4854, 0.009993, 0.4854, 0.009993, 0.4854, 0.009993, 0.4854, 0.009993, 0.4854, 0.009993, 0.4854, 0.009993, 0.4854, 0.009993, 0.4854, 0.009993, 0.4854, 0.009993, 0.4854, 0.009993, 0.4854, 0.009993, 0.4854, 0.009993, 0.4854, 0.009993, 0.4854, 0.009993, 0.4854, 0.009993, 0.4854, 0.009993, 0.4854, 0.009993, 0.4854, 0.009993, 0.4854, 0.009993, 0.4854, 0.009993, 0.4854, 0.009993, 0.4854, 0.009993, 0.4854, 0.009993, 0.4854, 0.009993, 0.4854, 0.009993, 0.4854, 0.009993, 0.4854, 0.009993, 0.4854, 0.009993, 0.4854, 0.009993, 0.4854, 0.009993, 0.4854, 0.009993, 0.4854, 0.009993, 0.4854, 0.009993, 0.4854, 0.009993, 0.4854, 0.009993, 0.4854, 0.009993, 0.4854, 0.009993, 0.4854, 0.009993, 0.4854, 0.009993, 0.4854, 0.009993, 0.4854, 0.009993, 0.4854, 0.009993, 0.4854, 0.009993, 0.4854, 0.009993, 0.4854, 0.009993, 0.4854, 0.009993, 0.4854, 0.009993, 0.4854, 0.009993, 0.4854, 0.009993, 0.4854, 0.009993, 0.4854, 0.009993, 0.4854, 0.009993, 0.4854, 0.009993, 0.4854, 0.009993, 0.4854, 0.009993, 0.4854, 0.009993, 0.4854, 0.009993, 0.4854, 0.009993, 0.4854, 0.009993, 0.4854, 0.009993, 0.4854, 0.009993, 0.4854, 0.009993, 0.4854, 0.009993, 0.4854, 0.009993, 0.4854, 0.009993, 0.4854, 0.009993, 0.4854, 0.009993, 0.4854, 0.009993, 0.4854, 0.009993, 0.4854, 0.009993, 0.4854, 0.009993, 0.4854, 0.009993, 0.4854, 0.009993, 0.4854, 0.009993, 0.4854, 0.009993, 0.4854, 0.009993, 0.4854, 0.009993, 0.4854, 0.009993, 0.4854, 0.009993, 0.4854, 0.009993, 0.4854, 0.009993, 0.4854, 0.009993, 0.4854, 0.009993, 0.4854, 0.009993, 0.4854, 0.009993, 0.4854, 0.009993, 0.4854, 0.009993, 0.4854, 0.009993, 0.4854, 0.009993, 0.4854, 0.009993, 0.4854, 0.009993, 0.4854, 0.009993, 0.4854, 0.009993, 0.4854, 0.009993, 0.4854, 0.009993, 0.4854, 0.009993, 0.4854, 0.009993, 0.4854, 0.009993, 0.4854, 0.009993, 0.4854, 0.009993, 0.4854, 0.009993, 0.4854, 0.009993, 0.4854, 0.009993, 0.4854, 0.009993, 0.4854, 0.009993, 0.4854, 0.009993, 0.4854, 0.009993, 0.4854, 0.009993, 0.4854, 0.009993, 0.4854, 0.009993, 0.4854, 0.009993, 0.4854, 0.009993, 0.4854, 0.009993, 0.4854, 0.009993, 0.4854, 0.009993, 0.4854, 0.009993, 0.4854, 0.009993, 0.4854, 0.009993, 0.4854, 0.009993, 0.4854, 0.009993, 0.4854, 0.009993, 0.4854, 0.009993, 0.4854, 0.009993, 0.4854, 0.009993, 0.4854, 0.009993, 0.4854, 0.009993, 0.4854, 0.009993, 0.4854, 0.009993, 0.4854, 0.009993, 0.4854, 0.009993, 0.4854, 0.009993, 0.4854, 0.009993, 0.4854, 0.009993, 0.4854, 0.009993, 0.4854, 0.009993, 0.4854, 0.009993, 0.4854, 0.009993, 0.4854, 0.009993, 0.4854, 0.009993, 0.4854, 0.009993, 0.4854, 0.009993, 0.4854, 0.009993, 0.4854, 0.009993, 0.4854, 0.009993, 0.4854, 0.009993, 0.4854, 0.009993, 0.4854, 0.009993, 0.4854, 0.009993, 0.4854, 0.009993, 0.4854, 0.009993, 0.4854, 0.009993, 0.4854, 0.009993, 0.4854, 0.009993, 0.4854, 0.009993, 0.4854, 0.009993, 0.4854, 0.009993, 0.4854, 0.009993, 0.4854, 0.009993, 0.4854, 0.009993, 0.4854, 0.009993, 0.4854, 0.009993, 0.4854, 0.009993, 0.4854, 0.009993, 0.4854, 0.009993, 0.4854, 0.009993, 0.4854, 0.009993, 0.4854, 0.009993, 0.4854, 0.009993, 0.4854, 0.009993, 0.4854, 0.009993, 0.4854, 0.009993, 0.4854, 0.009993, 0.4854, 0.009993, 0.4854, 0.009993, 0.4854, 0.009993, 0.4854, 0.009993, 0.4854, 0.009993, 0.4854, 0.009993, 0.4854, 0.009993, 0.4854, 0.009993, 0.4854, 0.009993, 0.4854, 0.009993, 0.4854, 0.009993, 0.4854, 0.009993, 0.4854, 0.009993, 0.4854, 0.009993, 0.4854, 0.009993, 0.4854, 0.009993, 0.4854, 0.009993, 0.4854, 0.009993, 0.4854, 0.009993, 0.4854, 0.009993, 0.4854, 0.009993, 0.4854, 0.009993, 0.4854, 0.009993, 0.4854, 0.009993, 0.4854, 0.009993, 0.4854, 0.009993, 0.4854, 0.009993, 0.4854, 0.009993, 0.4854, 0.009993, 0.4854, 0.009993, 0.4854, 0.009993, 0.4854, 0.009993, 0.4854, 0.009993, 0.4854, 0.009993, 0.4854, 0.009993, 0.4854, 0.009993, 0.4854, 0.009993, 0.4854, 0.009993, 0.4854, 0.009993, 0.4854, 0.009993, 0.4854, 0.009993, 0.4854, 0.009993, 0.4854, 0.009993, 0.4854, 0.009993, 0.4854, 0.009993, 0.4854, 0.009993, 0.4854, 0.009993, 0.4854, 0.009993, 0.4854, 0.009993, 0.4854, 0.009993, 0.4854, 0.009993, 0.4854, 0.009993, 0.4854, 0.009993, 0.4854, 0.009993, 0.4854, 0.009993, 0.4854, 0.009993, 0.4854, 0.009993, 0.4854, 0.009993, 0.4854, 0.009993, 0.4854, 0.009993, 0.4854, 0.009993, 0.4854, 0.009993, 0.4854, 0.009993, 0.4854, 0.009993, 0.4854, 0.009993, 0.4854, 0.009993, 0.4854, 0.009993, 0.4854, 0.009993, 0.4854, 0.009993, 0.4854, 0.009993, 0.4854, 0.009993, 0.4854, 0.009993, 0.4854, 0.009993, 0.4854, 0.009993, 0.4854, 0.009993, 0.4854, 0.009993, 0.4854, 0.009993, 0.4854, 0.009993, 0.4854, 0.009993, 0.4854, 0.009993, 0.4854, 0.009993, 0.4854, 0.009993, 0.4854, 0.009993, 0.4854, 0.009993, 0.4854, 0.009993, 0.4854, 0.009993, 0.4854, 0.009993, 0.4854, 0.009993, 0.4854, 0.009993, 0.4854, 0.009993, 0.4854, 0.009993, 0.4854, 0.009993, 0.4854, 0.009993, 0.4854, 0.009993, 0.4854, 0.009993, 0.4854, 0.009993, 0.1204, 0.002479, 0.4854, 0.009993, 0.4558, 0.009385, 0.4854, 0.009993, 0.1204, 0.002479, 0.4558, 0.009385, 0.4854, 0.009993, 0.4854, 0.009993, 0.4854, 0.009993, 0.4854, 0.009993, 0.4854, 0.009993, 0.4854, 0.009993, 0.4854, 0.009993, 0.4854, 0.009993, 0.1204, 0.002479, 0.4854, 0.009993, 0.4854, 0.009993, 0.4854, 0.009993, 0.4854, 0.009993, 0.4854, 0.009993, 0.4854, 0.009993, 0.4854, 0.009993, 0.4854, 0.009993, 0.4854, 0.009993, 0.4854, 0.009993, 0.4854, 0.009993, 0.4854, 0.009993, 0.4854, 0.009993, 0.4854, 0.009993])
me_mesh.materials.append(mat_lambert63)
me_mesh.update()
me_mesh.normals_split_custom_set([tuple(v) for v in zip(*[iter([0.04, -0.9988, 0.0291, 0.04, -0.9988, 0.0291, 0.04, -0.9988, 0.0291, -0.01524, -0.9991, -0.04017, -0.01524, -0.9991, -0.04017, -0.01524, -0.9991, -0.04017, 0.0642, -0.9974, -0.03278, 0.0642, -0.9974, -0.03278, 0.0642, -0.9974, -0.03278, 0.04793, -0.993, -0.1075, 0.04793, -0.993, -0.1075, 0.04793, -0.993, -0.1075, 0.006523, -0.9885, -0.1508, 0.006523, -0.9885, -0.1508, 0.006523, -0.9885, -0.1508, 0.01761, -0.994, -0.1084, 0.01761, -0.994, -0.1084, 0.01761, -0.994, -0.1084, -0.06662, -0.9937, 0.08995, -0.06662, -0.9937, 0.08995, -0.06662, -0.9937, 0.08995, -0.02487, -0.9958, 0.08808, -0.02487, -0.9958, 0.08808, -0.02487, -0.9958, 0.08808, -0.004652, -0.9837, 0.1798, -0.004652, -0.9837, 0.1798, -0.004652, -0.9837, 0.1798, 0.05475, -0.9886, 0.1405, 0.05743, -0.9879, 0.1443, 0.0537, -0.9888, 0.139, -0.03915, -0.9824, -0.1827, -0.03915, -0.9824, -0.1827, -0.03915, -0.9824, -0.1827, -0.0723, -0.9964, -0.0449, -0.0723, -0.9964, -0.0449, -0.0723, -0.9964, -0.0449, -0.08484, -0.9846, -0.1528, -0.08484, -0.9846, -0.1528, -0.08484, -0.9846, -0.1528, -0.08379, -0.9965, -0.003308, -0.08379, -0.9965, -0.003308, -0.08379, -0.9965, -0.003308, -0.01324, -0.9753, 0.2206, -0.01324, -0.9753, 0.2206, -0.01324, -0.9753, 0.2206, 0.05475, -0.9886, 0.1405, 0.05836, -0.9876, 0.1456, 0.05743, -0.9879, 0.1443, 0.002152, -0.9988, -0.04861, 0.002152, -0.9988, -0.04861, 0.002152, -0.9988, -0.04861, 0.08561, -0.972, -0.2189, 0.08561, -0.972, -0.2189, 0.08561, -0.972, -0.2189, 0.09584, -0.9748, -0.2014, 0.09584, -0.9748, -0.2014, 0.09584, -0.9748, -0.2014, 0.03673, -0.9517, -0.3048, 0.03673, -0.9517, -0.3048, 0.03673, -0.9517, -0.3048, -0.04276, -0.9501, -0.3091, -0.04276, -0.9501, -0.3091, -0.04276, -0.9501, -0.3091, -0.02921, -0.9442, -0.3281, -0.02921, -0.9442, -0.3281, -0.02921, -0.9442, -0.3281, -0.115, -0.9764, -0.1827, -0.115, -0.9764, -0.1827, -0.115, -0.9764, -0.1827, -0.02536, -0.9735, -0.2275, -0.02536, -0.9735, -0.2275, -0.02536, -0.9735, -0.2275, -0.03724, -0.9993, -0.008477, -0.03724, -0.9993, -0.008477, -0.03724, -0.9993, -0.008477, -0.1193, -0.9637, 0.2386, -0.1193, -0.9637, 0.2386, -0.1193, -0.9637, 0.2386, -0.0793, -0.9797, 0.1841, -0.0793, -0.9797, 0.1841, -0.0793, -0.9797, 0.1841, -0.007978, -0.9252, 0.3794, -0.007978, -0.9252, 0.3794, -0.007978, -0.9252, 0.3794, 0.001662, -0.9504, 0.3111, 0.001662, -0.9504, 0.3111, 0.001662, -0.9504, 0.3111, 0.07687, -0.956, 0.2833, 0.07687, -0.956, 0.2833, 0.07687, -0.956, 0.2833, 0.04724, -0.9843, 0.1701, 0.04724, -0.9843, 0.1701, 0.04724, -0.9843, 0.1701, 0.07193, -0.9052, -0.4189, 0.07193, -0.9052, -0.4189, 0.07193, -0.9052, -0.4189, -0.1071, -0.9158, -0.3871, -0.1071, -0.9158, -0.3871, -0.1071, -0.9158, -0.3871, -0.05294, -0.9982, -0.02904, -0.05294, -0.9982, -0.02904, -0.05294, -0.9982, -0.02904, -0.1574, -0.9872, -0.02581, -0.1574, -0.9872, -0.02581, -0.1574, -0.9872, -0.02581, -0.01872, -0.9779, 0.2081, -0.0154, -0.9784, 0.206, -0.01828, -0.978, 0.2079, -0.08238, -0.9171, 0.3901, -0.08238, -0.9171, 0.3901, -0.08238, -0.9171, 0.3901, 0.09686, -0.937, 0.3356, 0.09686, -0.937, 0.3356, 0.09686, -0.937, 0.3356, 0.1114, -0.9725, 0.2047, 0.1114, -0.9725, 0.2047, 0.1114, -0.9725, 0.2047, 0.04922, -0.9759, -0.2126, 0.04922, -0.9759, -0.2126, 0.04922, -0.9759, -0.2126, 0.1056, -0.9324, -0.3456, 0.1056, -0.9324, -0.3456, 0.1056, -0.9324, -0.3456, 0.06152, -0.9349, -0.3496, 0.06152, -0.9349, -0.3496, 0.06152, -0.9349, -0.3496, -0.1217, -0.9253, -0.3592, -0.1217, -0.9253, -0.3592, -0.1217, -0.9253, -0.3592, -0.07944, -0.9611, -0.2644, -0.07944, -0.9611, -0.2644, -0.07944, -0.9611, -0.2644, -0.1087, -0.9887, 0.1037, -0.1087, -0.9887, 0.1037, -0.1087, -0.9887, 0.1037, -0.0154, -0.9784, 0.206, -0.01191, -0.9789, 0.2038, -0.01828, -0.978, 0.2079, -0.1078, -0.879, 0.4645, -0.1078, -0.879, 0.4645, -0.1078, -0.879, 0.4645, 0.03875, -0.8312, 0.5546, 0.03875, -0.8312, 0.5546, 0.03875, -0.8312, 0.5546, 0.1076, -0.8436, 0.5261, 0.1076, -0.8436, 0.5261, 0.1076, -0.8436, 0.5261, 0.1599, -0.9054, 0.3934, 0.1599, -0.9054, 0.3934, 0.1599, -0.9054, 0.3934, -0.02147, -0.8865, -0.4623, -0.02147, -0.8865, -0.4623, -0.02147, -0.8865, -0.4623, -0.05726, -0.8303, -0.5544, -0.05726, -0.8303, -0.5544, -0.05726, -0.8303, -0.5544, -0.1132, -0.8402, -0.5303, -0.1132, -0.8402, -0.5303, -0.1132, -0.8402, -0.5303, -0.1441, -0.963, -0.2279, -0.1441, -0.963, -0.2279, -0.1441, -0.963, -0.2279, -0.04907, -0.996, 0.07489, -0.04907, -0.996, 0.07489, -0.04907, -0.996, 0.07489, -0.0361, -0.8986, 0.4373, -0.0361, -0.8986, 0.4373, -0.0361, -0.8986, 0.4373, -0.134, -0.9717, 0.1947, -0.134, -0.9717, 0.1947, -0.134, -0.9717, 0.1947, -0.084, -0.9528, 0.2918, -0.084, -0.9528, 0.2918, -0.084, -0.9528, 0.2918, 0.1369, -0.9158, 0.3775, 0.1369, -0.9158, 0.3775, 0.1369, -0.9158, 0.3775, 0.1362, -0.9236, 0.3583, 0.1362, -0.9236, 0.3583, 0.1362, -0.9236, 0.3583, 0.02543, -0.99, -0.139, 0.02543, -0.99, -0.139, 0.02543, -0.99, -0.139, -0.1715, -0.7193, -0.6732, -0.1715, -0.7193, -0.6732, -0.1715, -0.7193, -0.6732, -0.1868, -0.8952, -0.4047, -0.1868, -0.8952, -0.4047, -0.1868, -0.8952, -0.4047, -0.1192, -0.8511, -0.5113, -0.1192, -0.8511, -0.5113, -0.1192, -0.8511, -0.5113, -0.2754, -0.8926, -0.3569, -0.2754, -0.8926, -0.3569, -0.2754, -0.8926, -0.3569, 0.01109, -0.9596, 0.2812, 0.01109, -0.9596, 0.2812, 0.01109, -0.9596, 0.2812, 0.277, -0.9492, 0.1493, 0.277, -0.9492, 0.1493, 0.277, -0.9492, 0.1493, 0.1914, -0.9785, -0.07642, 0.1914, -0.9785, -0.07642, 0.1914, -0.9785, -0.07642, -0.04251, -0.8842, -0.4652, -0.04251, -0.8842, -0.4652, -0.04251, -0.8842, -0.4652, 0.2262, -0.5645, -0.7938, 0.2262, -0.5645, -0.7938, 0.2262, -0.5645, -0.7938, -0.09321, -0.6693, -0.7371, -0.09321, -0.6693, -0.7371, -0.09321, -0.6693, -0.7371, -0.1407, -0.5948, -0.7915, -0.1407, -0.5948, -0.7915, -0.1407, -0.5948, -0.7915, -0.2461, -0.8365, -0.4895, -0.2461, -0.8365, -0.4895, -0.2461, -0.8365, -0.4895, -0.01422, -0.949, -0.3149, -0.01422, -0.949, -0.3149, -0.01422, -0.949, -0.3149, -0.1758, -0.7297, 0.6608, -0.1758, -0.7297, 0.6608, -0.1758, -0.7297, 0.6608, 0.03568, -0.9089, 0.4155, 0.03568, -0.9089, 0.4155, 0.03568, -0.9089, 0.4155, 0.1014, -0.9069, 0.409, 0.1014, -0.9069, 0.409, 0.1014, -0.9069, 0.409, 0.05525, -0.8767, 0.4778, 0.05525, -0.8767, 0.4778, 0.05525, -0.8767, 0.4778, 0.02275, -0.9747, 0.2224, 0.02275, -0.9747, 0.2224, 0.02275, -0.9747, 0.2224, 0.4749, -0.8015, 0.3633, 0.4749, -0.8015, 0.3633, 0.4749, -0.8015, 0.3633, 0.006667, -0.9522, 0.3053, 0.006667, -0.9522, 0.3053, 0.006667, -0.9522, 0.3053, -0.1663, -0.752, -0.6379, -0.1663, -0.752, -0.6379, -0.1663, -0.752, -0.6379, -0.3383, -0.7237, -0.6016, -0.3383, -0.7237, -0.6016, -0.3383, -0.7237, -0.6016, -0.2424, -0.4886, 0.8382, -0.2424, -0.4886, 0.8382, -0.2424, -0.4886, 0.8382, -0.403, -0.1345, 0.9053, -0.403, -0.1345, 0.9053, -0.403, -0.1345, 0.9053, 0.2938, -0.46, 0.8379, 0.2938, -0.46, 0.8379, 0.2938, -0.46, 0.8379, -0.03451, -0.7477, 0.6631, -0.03451, -0.7477, 0.6631, -0.03451, -0.7477, 0.6631, 0.6128, -0.7158, -0.3348, 0.6128, -0.7158, -0.3348, 0.6128, -0.7158, -0.3348, 0.3111, -0.6516, -0.6918, 0.3111, -0.6516, -0.6918, 0.3111, -0.6516, -0.6918, -0.285, -0.4719, -0.8343, -0.285, -0.4719, -0.8343, -0.285, -0.4719, -0.8343, 0.2325, -0.9579, -0.1685, 0.2277, -0.9597, -0.1648, 0.2313, -0.9583, -0.1676, -0.08334, -0.4347, -0.8967, -0.08334, -0.4347, -0.8967, -0.08334, -0.4347, -0.8967, -0.1455, 0.08116, -0.986, -0.1411, 0.08662, -0.9862, -0.1445, 0.08245, -0.9861, -0.5266, -0.2849, -0.801, -0.5266, -0.2849, -0.801, -0.5266, -0.2849, -0.801, -0.6003, -0.6558, -0.4578, -0.6003, -0.6558, -0.4578, -0.6003, -0.6558, -0.4578, -0.1565, -0.9828, -0.09829, -0.1565, -0.9828, -0.09829, -0.1565, -0.9828, -0.09829, -0.005863, -0.9978, 0.06675, -0.005863, -0.9978, 0.06675, -0.005863, -0.9978, 0.06675, -0.3336, -0.9391, -0.08231, -0.3336, -0.9391, -0.08231, -0.3336, -0.9391, -0.08231, -0.6682, -0.6937, 0.2687, -0.6682, -0.6937, 0.2687, -0.6682, -0.6937, 0.2687, -0.4516, -0.4413, 0.7754, -0.4516, -0.4413, 0.7754, -0.4516, -0.4413, 0.7754, -0.4423, -0.7115, 0.546, -0.4423, -0.7115, 0.546, -0.4423, -0.7115, 0.546, -0.5767, -0.3584, 0.7342, -0.5767, -0.3584, 0.7342, -0.5767, -0.3584, 0.7342, -0.2653, -0.2821, 0.922, -0.2653, -0.2821, 0.922, -0.2653, -0.2821, 0.922, -0.2827, -0.5884, 0.7575, -0.2827, -0.5884, 0.7575, -0.2827, -0.5884, 0.7575, 0.09655, -0.9478, 0.3038, 0.09655, -0.9478, 0.3038, 0.09655, -0.9478, 0.3038, 0.5623, -0.645, 0.5175, 0.5623, -0.645, 0.5175, 0.5623, -0.645, 0.5175, 0.1951, -0.3443, 0.9184, 0.1951, -0.3443, 0.9184, 0.1951, -0.3443, 0.9184, -0.05549, -0.4009, 0.9144, -0.05549, -0.4009, 0.9144, -0.05549, -0.4009, 0.9144, 0.08237, -0.9001, 0.4279, 0.08237, -0.9001, 0.4279, 0.08237, -0.9001, 0.4279, -0.00153, -0.494, 0.8695, -0.00153, -0.494, 0.8695, -0.00153, -0.494, 0.8695, 0.3468, -0.4011, -0.8478, 0.3468, -0.4011, -0.8478, 0.3468, -0.4011, -0.8478, 0.2977, -0.3971, -0.8681, 0.2977, -0.3971, -0.8681, 0.2977, -0.3971, -0.8681, 0.2277, -0.9597, -0.1648, 0.2264, -0.9602, -0.1638, 0.2313, -0.9583, -0.1676, 0.4346, -0.6334, -0.6403, 0.4346, -0.6334, -0.6403, 0.4346, -0.6334, -0.6403, -0.2909, -0.5319, -0.7952, -0.2909, -0.5319, -0.7952, -0.2909, -0.5319, -0.7952, -0.06084, -0.3577, -0.9319, -0.06084, -0.3577, -0.9319, -0.06084, -0.3577, -0.9319, -0.34, -0.4114, -0.8457, -0.34, -0.4114, -0.8457, -0.34, -0.4114, -0.8457, -0.5993, -0.1288, -0.7901, -0.5993, -0.1288, -0.7901, -0.5993, -0.1288, -0.7901, -0.5127, -0.03532, -0.8578, -0.5122, -0.03706, -0.8581, -0.513, -0.03448, -0.8577, -0.6094, -0.0778, -0.7891, -0.6094, -0.0778, -0.7891, -0.6094, -0.0778, -0.7891, -0.5119, -0.0378, -0.8582, -0.5122, -0.03706, -0.8581, -0.5127, -0.03532, -0.8578, -0.4294, 0.2895, -0.8555, -0.4294, 0.2895, -0.8555, -0.4294, 0.2895, -0.8555, -0.8374, -0.2331, -0.4943, -0.8374, -0.2331, -0.4943, -0.8374, -0.2331, -0.4943, -0.4075, 0.5116, -0.7564, -0.4075, 0.5116, -0.7564, -0.4075, 0.5116, -0.7564, -0.8753, -0.1922, -0.4438, -0.8753, -0.1922, -0.4438, -0.8753, -0.1922, -0.4438, -0.7104, 0.677, -0.1924, -0.7104, 0.677, -0.1924, -0.7104, 0.677, -0.1924, -0.9238, 0.3511, -0.1529, -0.9238, 0.3511, -0.1529, -0.9238, 0.3511, -0.1529, -0.959, -0.2487, 0.1357, -0.959, -0.2487, 0.1357, -0.959, -0.2487, 0.1357, -0.4858, -0.2714, 0.8309, -0.4858, -0.2714, 0.8309, -0.4858, -0.2714, 0.8309, -0.9355, 0.1797, 0.3042, -0.9355, 0.1797, 0.3042, -0.9355, 0.1797, 0.3042, -0.7091, 0.3569, 0.6081, -0.7091, 0.3569, 0.6081, -0.7091, 0.3569, 0.6081, -0.2208, -0.8421, 0.492, -0.2208, -0.8421, 0.492, -0.2208, -0.8421, 0.492, -0.04856, -0.8804, 0.4718, -0.04856, -0.8804, 0.4718, -0.04856, -0.8804, 0.4718, -0.5173, -0.1229, 0.847, -0.5173, -0.1229, 0.847, -0.5173, -0.1229, 0.847, 0.1748, 0.6009, 0.78, 0.1748, 0.6009, 0.78, 0.1748, 0.6009, 0.78, -0.06115, -0.04339, 0.9972, -0.06115, -0.04339, 0.9972, -0.06115, -0.04339, 0.9972, 0.4641, -0.1879, -0.8656, 0.4641, -0.1879, -0.8656, 0.4641, -0.1879, -0.8656, -0.2105, 0.1472, -0.9664, -0.2105, 0.1472, -0.9664, -0.2105, 0.1472, -0.9664, -0.1816, 0.2914, -0.9392, -0.1816, 0.2914, -0.9392, -0.1816, 0.2914, -0.9392, -0.1399, 0.08812, -0.9862, -0.1445, 0.08245, -0.9861, -0.1411, 0.08662, -0.9862, 0.0261, -0.4161, -0.909, 0.0261, -0.4161, -0.909, 0.0261, -0.4161, -0.909, -0.2639, -0.08729, -0.9606, -0.2639, -0.08729, -0.9606, -0.2639, -0.08729, -0.9606, -0.45, -0.1655, 0.8775, -0.45, -0.1655, 0.8775, -0.45, -0.1655, 0.8775, -0.5993, 0.002753, 0.8005, -0.5993, 0.002753, 0.8005, -0.5993, 0.002753, 0.8005, -0.519, -0.1958, 0.8321, -0.519, -0.1958, 0.8321, -0.519, -0.1958, 0.8321, -0.2555, -0.08323, 0.9632, -0.2555, -0.08323, 0.9632, -0.2555, -0.08323, 0.9632, -0.1285, -0.2481, 0.9602, -0.1285, -0.2481, 0.9602, -0.1285, -0.2481, 0.9602, 0.3052, 0.03825, 0.9515, 0.309, 0.0447, 0.95, 0.3041, 0.03615, 0.952, 0.6748, -0.2423, 0.6971, 0.6748, -0.2423, 0.6971, 0.6748, -0.2423, 0.6971, 0.7736, 0.0003958, 0.6336, 0.7736, 0.0003958, 0.6336, 0.7736, 0.0003958, 0.6336, 0.1219, 0.3369, 0.9336, 0.1222, 0.336, 0.9339, 0.1221, 0.3365, 0.9337, 0.5768, 0.1362, 0.8054, 0.5768, 0.1362, 0.8054, 0.5768, 0.1362, 0.8054, 0.7198, 0.5537, 0.4188, 0.7198, 0.5537, 0.4188, 0.7198, 0.5537, 0.4188, 0.5439, 0.8322, 0.1073, 0.903, 0.4284, 0.0339, 0.7401, 0.6687, 0.07056, 0.6641, 0.1586, -0.7306, 0.6641, 0.1586, -0.7306, 0.6641, 0.1586, -0.7306, 0.371, -0.5332, -0.7603, 0.371, -0.5332, -0.7603, 0.371, -0.5332, -0.7603, 0.7165, 0.2438, -0.6536, 0.7165, 0.2438, -0.6536, 0.7165, 0.2438, -0.6536, 0.5873, -0.3292, -0.7394, 0.5873, -0.3292, -0.7394, 0.5873, -0.3292, -0.7394, -0.1704, 0.2518, -0.9527, -0.1704, 0.2518, -0.9527, -0.1704, 0.2518, -0.9527, -0.5666, 0.2081, -0.7973, -0.5666, 0.2081, -0.7973, -0.5666, 0.2081, -0.7973, -0.4919, 0.1479, -0.858, -0.4919, 0.1479, -0.858, -0.4919, 0.1479, -0.858, -0.6428, 0.5977, -0.4791, -0.6428, 0.5977, -0.4791, -0.6428, 0.5977, -0.4791, -0.08736, 0.3297, -0.94, -0.08736, 0.3297, -0.94, -0.08736, 0.3297, -0.94, -0.2846, 0.5664, -0.7734, -0.2846, 0.5664, -0.7734, -0.2846, 0.5664, -0.7734, -0.6939, 0.4434, -0.5673, -0.6939, 0.4434, -0.5673, -0.6939, 0.4434, -0.5673, -0.6519, 0.5432, -0.5292, -0.6519, 0.5432, -0.5292, -0.6519, 0.5432, -0.5292, -0.4425, 0.8841, 0.1499, -0.4425, 0.8841, 0.1499, -0.4425, 0.8841, 0.1499, -0.3199, 0.9344, 0.1569, -0.3199, 0.9344, 0.1569, -0.3199, 0.9344, 0.1569, -0.5765, 0.5304, 0.6215, -0.5765, 0.5304, 0.6215, -0.5765, 0.5304, 0.6215, -0.1863, 0.592, 0.7841, -0.1863, 0.592, 0.7841, -0.1863, 0.592, 0.7841, -0.3354, -0.05602, 0.9404, -0.3354, -0.05602, 0.9404, -0.3354, -0.05602, 0.9404, -0.5761, 0.6245, 0.5274, -0.5761, 0.6245, 0.5274, -0.5761, 0.6245, 0.5274, 0.3102, 0.04658, 0.9495, 0.309, 0.0447, 0.95, 0.3052, 0.03825, 0.9515, 0.1635, 0.4449, 0.8805, 0.1635, 0.4449, 0.8805, 0.1635, 0.4449, 0.8805, -0.2112, 0.3576, 0.9097, -0.2112, 0.3576, 0.9097, -0.2112, 0.3576, 0.9097, -0.1683, 0.6161, 0.7695, -0.1683, 0.6161, 0.7695, -0.1683, 0.6161, 0.7695, -0.1738, 0.6405, 0.7481, -0.1738, 0.6405, 0.7481, -0.1738, 0.6405, 0.7481, 0.1221, 0.3365, 0.9337, 0.1219, 0.3371, 0.9335, 0.1219, 0.3369, 0.9336, 0.3848, 0.8854, 0.261, 0.3848, 0.8854, 0.261, 0.3848, 0.8854, 0.261, 0.7006, 0.6073, 0.3746, 0.7006, 0.6073, 0.3746, 0.7006, 0.6073, 0.3746, 0.682, 0.7056, 0.1924, 0.5439, 0.8322, 0.1073, 0.7401, 0.6687, 0.07056, 0.647, 0.6781, -0.3487, 0.647, 0.6781, -0.3487, 0.647, 0.6781, -0.3487, 0.6445, 0.7627, 0.05338, 0.6445, 0.7627, 0.05338, 0.6445, 0.7627, 0.05338, 0.3261, 0.7752, -0.541, 0.3261, 0.7752, -0.541, 0.3261, 0.7752, -0.541, 0.73, 0.619, -0.2898, 0.73, 0.619, -0.2898, 0.73, 0.619, -0.2898, 0.08456, 0.3717, -0.9245, 0.08456, 0.3717, -0.9245, 0.08456, 0.3717, -0.9245, 0.4135, 0.1869, -0.8911, 0.4135, 0.1869, -0.8911, 0.4135, 0.1869, -0.8911, 0.003125, 0.9648, -0.2629, 0.003125, 0.9648, -0.2629, 0.003125, 0.9648, -0.2629, 0.01901, 0.9691, -0.2461, 0.01901, 0.9691, -0.2461, 0.01901, 0.9691, -0.2461, -0.1367, 0.3124, -0.9401, -0.1367, 0.3124, -0.9401, -0.1367, 0.3124, -0.9401, -0.2814, 0.6565, -0.6999, -0.2814, 0.6565, -0.6999, -0.2814, 0.6565, -0.6999, -0.5636, 0.7191, -0.4065, -0.5636, 0.7191, -0.4065, -0.5636, 0.7191, -0.4065, -0.1579, 0.9569, -0.2438, -0.1579, 0.9569, -0.2438, -0.1579, 0.9569, -0.2438, -0.1143, 0.7827, -0.6118, -0.1143, 0.7827, -0.6118, -0.1143, 0.7827, -0.6118, -0.2106, 0.7182, -0.6632, -0.2106, 0.7182, -0.6632, -0.2106, 0.7182, -0.6632, -0.0301, 0.5782, -0.8153, -0.0301, 0.5782, -0.8153, -0.0301, 0.5782, -0.8153, -0.08028, 0.5002, -0.8622, -0.08028, 0.5002, -0.8622, -0.08028, 0.5002, -0.8622, 0.1095, -0.2017, -0.9733, 0.1095, -0.2017, -0.9733, 0.1095, -0.2017, -0.9733, -0.3424, -0.001633, -0.9396, -0.3424, -0.001633, -0.9396, -0.3424, -0.001633, -0.9396, -0.05998, 0.8831, -0.4653, -0.05998, 0.8831, -0.4653, -0.05998, 0.8831, -0.4653, -0.02653, 0.9858, -0.1657, -0.02653, 0.9858, -0.1657, -0.02653, 0.9858, -0.1657, -0.0153, 0.9477, -0.3188, -0.0153, 0.9477, -0.3188, -0.0153, 0.9477, -0.3188, 0.3822, 0.6218, 0.6836, 0.3822, 0.6218, 0.6836, 0.3822, 0.6218, 0.6836, 0.02265, 0.9662, 0.2567, 0.02265, 0.9662, 0.2567, 0.02265, 0.9662, 0.2567, -0.1452, 0.6175, 0.7731, -0.1452, 0.6175, 0.7731, -0.1452, 0.6175, 0.7731, -0.5419, 0.1283, 0.8306, -0.5419, 0.1283, 0.8306, -0.5419, 0.1283, 0.8306, -0.6578, 0.4759, 0.5839, -0.6578, 0.4759, 0.5839, -0.6578, 0.4759, 0.5839, -0.6793, 0.4718, 0.5621, -0.6793, 0.4718, 0.5621, -0.6793, 0.4718, 0.5621, 0.07703, 0.5415, 0.8372, 0.07703, 0.5415, 0.8372, 0.07703, 0.5415, 0.8372, -0.2483, 0.1057, 0.9629, -0.2483, 0.1057, 0.9629, -0.2483, 0.1057, 0.9629, -0.02684, 0.978, 0.207, -0.02684, 0.978, 0.207, -0.02684, 0.978, 0.207, -0.0498, 0.9397, 0.3385, -0.0498, 0.9397, 0.3385, -0.0498, 0.9397, 0.3385, 0.7194, 0.3328, 0.6097, 0.7194, 0.3328, 0.6097, 0.7194, 0.3328, 0.6097, 0.7053, 0.6635, 0.2495, 0.7053, 0.6635, 0.2495, 0.7053, 0.6635, 0.2495, 0.3019, 0.8341, 0.4616, 0.3019, 0.8341, 0.4616, 0.3019, 0.8341, 0.4616, 0.5467, 0.8252, 0.1419, 0.5467, 0.8252, 0.1419, 0.5467, 0.8252, 0.1419, 0.5614, 0.7946, 0.2312, 0.5614, 0.7946, 0.2312, 0.5614, 0.7946, 0.2312, 0.5251, 0.8251, 0.2085, 0.5251, 0.8251, 0.2085, 0.5251, 0.8251, 0.2085, 0.4217, 0.9003, 0.1076, 0.4217, 0.9003, 0.1076, 0.4217, 0.9003, 0.1076, 0.9514, -0.2885, -0.1075, 0.8426, 0.01139, -0.5385, 0.8401, -0.02554, -0.5418, 0.4117, 0.8628, -0.2934, 0.4117, 0.8628, -0.2934, 0.4117, 0.8628, -0.2934, 0.1998, 0.9685, 0.1489, 0.1998, 0.9685, 0.1489, 0.1998, 0.9685, 0.1489, 0.1913, -0.01595, -0.9814, 0.1913, -0.01595, -0.9814, 0.1913, -0.01595, -0.9814, -0.1811, -0.3377, -0.9237, -0.1811, -0.3377, -0.9237, -0.1811, -0.3377, -0.9237, 0.01638, -0.399, -0.9168, 0.01638, -0.399, -0.9168, 0.01638, -0.399, -0.9168, -0.3573, 0.05725, -0.9322, -0.3573, 0.05725, -0.9322, -0.3573, 0.05725, -0.9322, -0.5439, 0.4424, -0.7131, -0.5439, 0.4424, -0.7131, -0.5439, 0.4424, -0.7131, -0.6711, 0.7207, -0.1739, -0.6711, 0.7207, -0.1739, -0.6711, 0.7207, -0.1739, -0.4684, 0.8816, 0.05771, -0.4684, 0.8816, 0.05771, -0.4684, 0.8816, 0.05771, -0.815, 0.5742, 0.07802, -0.815, 0.5742, 0.07802, -0.815, 0.5742, 0.07802, -0.4643, 0.2265, 0.8562, -0.4643, 0.2265, 0.8562, -0.4643, 0.2265, 0.8562, -0.2848, -0.01438, 0.9585, -0.2848, -0.01438, 0.9585, -0.2848, -0.01438, 0.9585, 0.03114, 0.01965, 0.9993, 0.03114, 0.01965, 0.9993, 0.03114, 0.01965, 0.9993, 0.08763, 0.08416, 0.9926, 0.08763, 0.08416, 0.9926, 0.08763, 0.08416, 0.9926, -0.09849, 0.7211, 0.6858, -0.09849, 0.7211, 0.6858, -0.09849, 0.7211, 0.6858, -0.6454, 0.7406, 0.187, -0.6454, 0.7406, 0.187, -0.6454, 0.7406, 0.187, -0.07089, 0.9929, 0.09577, -0.07089, 0.9929, 0.09577, -0.07089, 0.9929, 0.09577, -0.2704, 0.9613, 0.05323, -0.2704, 0.9613, 0.05323, -0.2704, 0.9613, 0.05323, 0.2715, 0.7756, 0.5698, 0.2715, 0.7756, 0.5698, 0.2715, 0.7756, 0.5698, 0.2694, 0.8202, 0.5046, 0.2694, 0.8202, 0.5046, 0.2694, 0.8202, 0.5046, -0.07941, 0.59, 0.8035, -0.07941, 0.59, 0.8035, -0.07941, 0.59, 0.8035, 0.00106, 0.999, 0.044, 0.00106, 0.999, 0.044, 0.00106, 0.999, 0.044, 0.1859, 0.9743, 0.1273, 0.1859, 0.9743, 0.1273, 0.1859, 0.9743, 0.1273, 0.2772, 0.5678, 0.7751, 0.2772, 0.5678, 0.7751, 0.2772, 0.5678, 0.7751, 0.01356, 0.9353, 0.3535, 0.01356, 0.9353, 0.3535, 0.01356, 0.9353, 0.3535, 0.5133, 0.7736, 0.3716, 0.5133, 0.7736, 0.3716, 0.5133, 0.7736, 0.3716, 0.5378, 0.7948, 0.2812, 0.5378, 0.7948, 0.2812, 0.5378, 0.7948, 0.2812, 0.7258, 0.6115, 0.315, 0.7258, 0.6115, 0.315, 0.7258, 0.6115, 0.315, 0.8268, 0.42, 0.3742, 0.8268, 0.42, 0.3742, 0.8268, 0.42, 0.3742, 0.5205, 0.5888, -0.6183, 0.5205, 0.5888, -0.6183, 0.5205, 0.5888, -0.6183, 0.2102, 0.9678, 0.1387, 0.2102, 0.9678, 0.1387, 0.2102, 0.9678, 0.1387, 0.5374, 0.6683, -0.5144, 0.5374, 0.6683, -0.5144, 0.5374, 0.6683, -0.5144, 0.1482, 0.774, 0.6156, 0.1482, 0.774, 0.6156, 0.1482, 0.774, 0.6156, -0.1442, 0.9799, 0.1377, -0.1442, 0.9799, 0.1377, -0.1442, 0.9799, 0.1377, 0.04344, 0.9918, -0.1204, 0.04344, 0.9918, -0.1204, 0.04344, 0.9918, -0.1204, -0.1545, 0.9865, 0.05385, -0.1545, 0.9865, 0.05385, -0.1545, 0.9865, 0.05385, -0.3539, 0.9351, -0.01927, -0.3539, 0.9351, -0.01927, -0.3539, 0.9351, -0.01927, -0.2018, 0.9773, -0.06393, -0.2018, 0.9773, -0.06393, -0.2018, 0.9773, -0.06393, -0.4777, 0.857, -0.1935, -0.4777, 0.857, -0.1935, -0.4777, 0.857, -0.1935, -0.1978, 0.9723, -0.1243, -0.1978, 0.9723, -0.1243, -0.1978, 0.9723, -0.1243, -0.1094, 0.7914, -0.6014, -0.1094, 0.7914, -0.6014, -0.1094, 0.7914, -0.6014, -0.02249, 0.5416, -0.8403, -0.02249, 0.5416, -0.8403, -0.02249, 0.5416, -0.8403, -0.4105, 0.6027, -0.6842, -0.4105, 0.6027, -0.6842, -0.4105, 0.6027, -0.6842, -0.09438, 0.906, -0.4127, -0.09438, 0.906, -0.4127, -0.09438, 0.906, -0.4127, 0.1679, -0.09856, -0.9809, 0.1679, -0.09856, -0.9809, 0.1679, -0.09856, -0.9809, -0.09996, 0.01596, -0.9949, -0.09996, 0.01596, -0.9949, -0.09996, 0.01596, -0.9949, -0.3758, 0.3714, -0.849, -0.3758, 0.3714, -0.849, -0.3758, 0.3714, -0.849, 0.03308, 0.5851, -0.8103, 0.03308, 0.5851, -0.8103, 0.03308, 0.5851, -0.8103, -0.417, 0.8152, -0.402, -0.417, 0.8152, -0.402, -0.417, 0.8152, -0.402, -0.5081, 0.412, -0.7564, -0.5081, 0.412, -0.7564, -0.5081, 0.412, -0.7564, -0.6119, 0.5104, -0.6042, -0.6119, 0.5104, -0.6042, -0.6119, 0.5104, -0.6042, -0.765, 0.6351, -0.1067, -0.765, 0.6351, -0.1067, -0.765, 0.6351, -0.1067, -0.7816, 0.5632, 0.268, -0.7816, 0.5632, 0.268, -0.7816, 0.5632, 0.268, -0.6908, 0.3434, 0.6363, -0.6908, 0.3434, 0.6363, -0.6908, 0.3434, 0.6363, -0.8874, 0.4447, -0.1219, -0.8874, 0.4447, -0.1219, -0.8874, 0.4447, -0.1219, -0.9579, 0.1965, 0.2091, -0.9579, 0.1965, 0.2091, -0.9579, 0.1965, 0.2091, -0.74, 0.3483, 0.5754, -0.74, 0.3483, 0.5754, -0.74, 0.3483, 0.5754, -0.791, 0.5169, 0.3273, -0.791, 0.5169, 0.3273, -0.791, 0.5169, 0.3273, -0.6252, 0.2958, 0.7222, -0.6252, 0.2958, 0.7222, -0.6252, 0.2958, 0.7222, -0.3408, 0.6446, 0.6844, -0.3408, 0.6446, 0.6844, -0.3408, 0.6446, 0.6844, -0.8043, 0.4401, 0.3993, -0.8043, 0.4401, 0.3993, -0.8043, 0.4401, 0.3993, -0.1663, 0.4595, 0.8725, -0.1663, 0.4595, 0.8725, -0.1663, 0.4595, 0.8725, 0.2208, 0.955, -0.198, 0.2208, 0.955, -0.198, 0.2208, 0.955, -0.198, 0.1322, 0.9893, 0.06202, 0.1326, 0.9892, 0.06201, 0.1324, 0.9893, 0.06195, 0.2927, 0.9356, -0.1974, 0.2927, 0.9356, -0.1974, 0.2927, 0.9356, -0.1974, 0.2938, 0.7877, 0.5415, 0.2938, 0.7877, 0.5415, 0.2938, 0.7877, 0.5415, 0.8005, 0.5341, 0.272, 0.8005, 0.5341, 0.272, 0.8005, 0.5341, 0.272, 0.6963, 0.6165, -0.3675, 0.6963, 0.6165, -0.3675, 0.6963, 0.6165, -0.3675, 0.6313, 0.7521, -0.1892, 0.6313, 0.7521, -0.1892, 0.6313, 0.7521, -0.1892, -0.0957, 0.9263, 0.3645, -0.09582, 0.9262, 0.3647, -0.0957, 0.9263, 0.3645, 0.03093, 0.7635, -0.6451, 0.03093, 0.7635, -0.6451, 0.03093, 0.7635, -0.6451, 0.8338, 0.07142, -0.5474, 0.8338, 0.07142, -0.5474, 0.8338, 0.07142, -0.5474, 0.4708, 0.172, -0.8653, 0.4708, 0.172, -0.8653, 0.4708, 0.172, -0.8653, 0.1287, 0.8165, -0.5629, 0.1287, 0.8165, -0.5629, 0.1287, 0.8165, -0.5629, 0.3778, 0.6766, -0.632, 0.3778, 0.6766, -0.632, 0.3778, 0.6766, -0.632, 0.6391, 0.7288, -0.2456, 0.6391, 0.7288, -0.2456, 0.6391, 0.7288, -0.2456, -0.5926, 0.7769, -0.2126, -0.5926, 0.7769, -0.2126, -0.5926, 0.7769, -0.2126, -0.3987, 0.8743, -0.277, -0.3987, 0.8743, -0.277, -0.3987, 0.8743, -0.277, -0.4717, 0.8019, -0.3668, -0.4717, 0.8019, -0.3668, -0.4717, 0.8019, -0.3668, -0.3086, 0.8434, 0.4398, -0.3112, 0.839, 0.4464, -0.3044, 0.8435, 0.4425, -0.748, 0.4424, -0.4947, -0.748, 0.4424, -0.4947, -0.748, 0.4424, -0.4947, -0.9639, 0.2067, 0.1676, -0.9639, 0.2067, 0.1676, -0.9639, 0.2067, 0.1676, -0.6412, 0.5901, -0.4906, -0.6412, 0.5901, -0.4906, -0.6412, 0.5901, -0.4906, -0.7187, 0.684, 0.125, -0.7187, 0.684, 0.125, -0.7187, 0.684, 0.125, -0.9687, 0.1968, 0.1512, -0.9687, 0.1968, 0.1512, -0.9687, 0.1968, 0.1512, -0.63, 0.7046, -0.3265, -0.63, 0.7046, -0.3265, -0.63, 0.7046, -0.3265, 0.1332, 0.5933, 0.7939, 0.1332, 0.5933, 0.7939, 0.1332, 0.5933, 0.7939, 0.0596, 0.6205, 0.7819, 0.0596, 0.6205, 0.7819, 0.0596, 0.6205, 0.7819, 0.2467, 0.6823, 0.6882, 0.2467, 0.6823, 0.6882, 0.2467, 0.6823, 0.6882, 0.2322, 0.6865, 0.689, 0.2322, 0.6865, 0.689, 0.2322, 0.6865, 0.689, 0.5254, 0.7873, 0.3226, 0.5254, 0.7873, 0.3226, 0.5254, 0.7873, 0.3226, 0.1322, 0.9893, 0.06202, 0.1324, 0.9893, 0.06195, 0.1281, 0.9898, 0.06259, 0.4314, 0.3505, 0.8313, 0.4314, 0.3505, 0.8313, 0.4314, 0.3505, 0.8313, 0.6828, 0.3368, 0.6483, 0.6828, 0.3368, 0.6483, 0.6828, 0.3368, 0.6483, 0.8698, 0.4816, 0.1074, 0.8698, 0.4816, 0.1074, 0.8698, 0.4816, 0.1074, 0.5543, 0.4148, -0.7216, 0.5543, 0.4148, -0.7216, 0.5543, 0.4148, -0.7216, -0.07962, 0.328, -0.9413, -0.07962, 0.328, -0.9413, -0.07962, 0.328, -0.9413, 0.2932, 0.7853, -0.5453, 0.2932, 0.7853, -0.5453, 0.2932, 0.7853, -0.5453, 0.7257, 0.4631, -0.5088, 0.7257, 0.4631, -0.5088, 0.7257, 0.4631, -0.5088, 0.6036, 0.4827, -0.6346, 0.6036, 0.4827, -0.6346, 0.6036, 0.4827, -0.6346, 0.2221, 0.6792, -0.6996, 0.2221, 0.6792, -0.6996, 0.2221, 0.6792, -0.6996, 0.4486, 0.3418, -0.8258, 0.4486, 0.3418, -0.8258, 0.4486, 0.3418, -0.8258, 0.05097, 0.5931, -0.8035, 0.05097, 0.5931, -0.8035, 0.05097, 0.5931, -0.8035, -0.04157, 0.2754, -0.9604, -0.04157, 0.2754, -0.9604, -0.04157, 0.2754, -0.9604, -0.5723, 0.3971, -0.7175, -0.5723, 0.3971, -0.7175, -0.5723, 0.3971, -0.7175, 0.1135, 0.8434, -0.5252, 0.1172, 0.8381, -0.5328, 0.1167, 0.8389, -0.5317, 0.1135, 0.8434, -0.5252, 0.1167, 0.8389, -0.5317, 0.1128, 0.8442, -0.524, 0.6202, 0.7695, -0.1524, 0.6202, 0.7695, -0.1524, 0.6202, 0.7695, -0.1524, 0.3606, 0.9264, 0.1079, 0.3606, 0.9264, 0.1079, 0.3606, 0.9264, 0.1079, 0.002101, 0.9779, -0.2091, 0.002101, 0.9779, -0.2091, 0.002101, 0.9779, -0.2091, -0.2669, 0.9633, -0.02702, -0.2669, 0.9633, -0.02702, -0.2669, 0.9633, -0.02702, -0.3103, 0.8424, 0.4406, -0.3112, 0.839, 0.4464, -0.3086, 0.8434, 0.4398, 0.1841, 0.845, 0.502, 0.1841, 0.845, 0.502, 0.1841, 0.845, 0.502, -0.3103, 0.8424, 0.4406, -0.3152, 0.8378, 0.4458, -0.3112, 0.839, 0.4464, 0.04902, 0.9865, 0.1564, 0.04902, 0.9865, 0.1564, 0.04902, 0.9865, 0.1564, -0.3013, 0.9246, -0.2331, -0.3013, 0.9246, -0.2331, -0.3013, 0.9246, -0.2331, -0.00784, 0.7711, -0.6367, -0.00784, 0.7711, -0.6367, -0.00784, 0.7711, -0.6367, -0.2212, 0.9369, -0.2708, -0.2212, 0.9369, -0.2708, -0.2212, 0.9369, -0.2708, -0.2536, 0.807, -0.5333, -0.2536, 0.807, -0.5333, -0.2536, 0.807, -0.5333, -0.18, 0.6567, -0.7324, -0.18, 0.6567, -0.7324, -0.18, 0.6567, -0.7324, -0.1964, 0.9803, -0.02029, -0.1964, 0.9803, -0.02029, -0.1964, 0.9803, -0.02029, -0.4967, 0.7983, 0.3407, -0.4967, 0.7983, 0.3407, -0.4967, 0.7983, 0.3407, -0.4398, 0.8975, -0.03429, -0.4398, 0.8975, -0.03429, -0.4398, 0.8975, -0.03429, -0.2677, 0.95, 0.1609, -0.2679, 0.9503, 0.1585, -0.2679, 0.9504, 0.1582, -0.08451, 0.9963, -0.01213, -0.08451, 0.9963, -0.01213, -0.08451, 0.9963, -0.01213, -0.1931, 0.9703, -0.1457, -0.1931, 0.9703, -0.1457, -0.1931, 0.9703, -0.1457, -0.2677, 0.95, 0.1609, -0.2676, 0.9499, 0.1614, -0.2679, 0.9503, 0.1585, -0.1811, 0.9682, 0.1725, -0.1811, 0.9682, 0.1725, -0.1811, 0.9682, 0.1725, 0.05874, 0.8418, 0.5366, 0.05874, 0.8418, 0.5366, 0.05874, 0.8418, 0.5366, 0.004478, 0.787, 0.617, 0.004478, 0.787, 0.617, 0.004478, 0.787, 0.617, 0.2574, 0.7412, 0.62, 0.2574, 0.7412, 0.62, 0.2574, 0.7412, 0.62, 0.192, 0.9749, -0.1124, 0.192, 0.9749, -0.1124, 0.192, 0.9749, -0.1124, -0.3058, 0.7344, 0.6059, -0.3058, 0.7344, 0.6059, -0.3058, 0.7344, 0.6059, -0.484, 0.3993, 0.7787, -0.484, 0.3993, 0.7787, -0.484, 0.3993, 0.7787, 0.01134, 0.01488, 0.9998, 0.01134, 0.01488, 0.9998, 0.01134, 0.01488, 0.9998, -0.1709, 0.4376, 0.8828, -0.1709, 0.4376, 0.8828, -0.1709, 0.4376, 0.8828, 0.4811, 0.2252, 0.8473, 0.4811, 0.2252, 0.8473, 0.4811, 0.2252, 0.8473, 0.6003, 0.2199, 0.7689, 0.6003, 0.2199, 0.7689, 0.6003, 0.2199, 0.7689, -0.1317, 0.4994, 0.8563, -0.1317, 0.4994, 0.8563, -0.1317, 0.4994, 0.8563, 0.6988, 0.3954, 0.5961, 0.6988, 0.3954, 0.5961, 0.6988, 0.3954, 0.5961, 0.7227, 0.3506, 0.5957, 0.7227, 0.3506, 0.5957, 0.7227, 0.3506, 0.5957, 0.5867, 0.7778, 0.2255, 0.5867, 0.7778, 0.2255, 0.5867, 0.7778, 0.2255, 0.8154, 0.5668, -0.1179, 0.8154, 0.5668, -0.1179, 0.8154, 0.5668, -0.1179, 0.6781, 0.7284, -0.09818, 0.6781, 0.7284, -0.09818, 0.6781, 0.7284, -0.09818, 0.8395, 0.3608, -0.4063, 0.8395, 0.3608, -0.4063, 0.8395, 0.3608, -0.4063, 0.2513, 0.8379, -0.4846, 0.2513, 0.8379, -0.4846, 0.2513, 0.8379, -0.4846, 0.2571, 0.8616, -0.4376, 0.2571, 0.8616, -0.4376, 0.2571, 0.8616, -0.4376, 0.4272, 0.2879, -0.8571, 0.4272, 0.2879, -0.8571, 0.4272, 0.2879, -0.8571, -0.1172, 0.5276, -0.8414, -0.1172, 0.5276, -0.8414, -0.1172, 0.5276, -0.8414, 0.6335, 0.7588, -0.1513, 0.6335, 0.7588, -0.1513, 0.6335, 0.7588, -0.1513, 0.2676, 0.7766, -0.5703, 0.2676, 0.7766, -0.5703, 0.2676, 0.7766, -0.5703, 0.4055, 0.913, -0.04462, 0.4055, 0.913, -0.04462, 0.4055, 0.913, -0.04462, 0.2243, 0.9484, 0.2239, 0.2243, 0.9484, 0.2239, 0.2243, 0.9484, 0.2239, -0.02627, 0.9383, 0.3447, -0.02627, 0.9383, 0.3447, -0.02627, 0.9383, 0.3447, -0.2229, 0.9739, 0.0424, -0.2229, 0.9739, 0.0424, -0.2229, 0.9739, 0.0424, -0.4998, 0.3569, -0.7892, -0.4998, 0.3569, -0.7892, -0.4998, 0.3569, -0.7892, -0.1403, 0.8213, -0.5529, -0.1403, 0.8213, -0.5529, -0.1403, 0.8213, -0.5529, -0.8568, 0.4971, -0.1372, -0.8568, 0.4971, -0.1372, -0.8568, 0.4971, -0.1372, -0.7928, 0.5869, -0.1642, -0.7928, 0.5869, -0.1642, -0.7928, 0.5869, -0.1642, -0.195, 0.9347, -0.2972, -0.195, 0.9347, -0.2972, -0.195, 0.9347, -0.2972, -0.6264, 0.6276, -0.4623, -0.6264, 0.6276, -0.4623, -0.6264, 0.6276, -0.4623, -0.3361, 0.8954, -0.292, -0.3361, 0.8954, -0.292, -0.3361, 0.8954, -0.292, -0.2085, 0.9017, 0.3787, -0.2085, 0.9017, 0.3787, -0.2085, 0.9017, 0.3787, -0.2967, 0.8679, 0.3983, -0.2967, 0.8679, 0.3983, -0.2967, 0.8679, 0.3983, -0.4861, 0.8634, -0.135, -0.4861, 0.8634, -0.135, -0.4861, 0.8634, -0.135, 0.05023, 0.8299, -0.5557, 0.05023, 0.8299, -0.5557, 0.05023, 0.8299, -0.5557, 0.03963, 0.9327, -0.3585, 0.03963, 0.9327, -0.3585, 0.03963, 0.9327, -0.3585, -0.09697, 0.9928, -0.06968, -0.09697, 0.9928, -0.06968, -0.09697, 0.9928, -0.06968, 0.06804, 0.9243, -0.3756, 0.06804, 0.9243, -0.3756, 0.06804, 0.9243, -0.3756, 0.5771, 0.6834, 0.4472, 0.5771, 0.6834, 0.4472, 0.5771, 0.6834, 0.4472, 0.5059, 0.7873, 0.3523, 0.5059, 0.7873, 0.3523, 0.5059, 0.7873, 0.3523, -0.4307, 0.6909, 0.5807, -0.4307, 0.6909, 0.5807, -0.4307, 0.6909, 0.5807, -0.4678, 0.8727, 0.1397, -0.4678, 0.8727, 0.1397, -0.4678, 0.8727, 0.1397, -0.5727, 0.7815, 0.2476, -0.5727, 0.7815, 0.2476, -0.5727, 0.7815, 0.2476, -0.7621, 0.6201, 0.1861, -0.7621, 0.6201, 0.1861, -0.7621, 0.6201, 0.1861, -0.7026, 0.663, 0.2584, -0.7026, 0.663, 0.2584, -0.7026, 0.663, 0.2584, -0.1975, 0.7595, 0.6198, -0.1975, 0.7595, 0.6198, -0.1975, 0.7595, 0.6198, -0.475, 0.8439, 0.2493, -0.475, 0.8439, 0.2493, -0.475, 0.8439, 0.2493, 0.7306, 0.6235, 0.2785, 0.7306, 0.6235, 0.2785, 0.7306, 0.6235, 0.2785, 0.3227, 0.4249, 0.8458, 0.3227, 0.4249, 0.8458, 0.3227, 0.4249, 0.8458, 0.3736, 0.8943, 0.2462, 0.3736, 0.8943, 0.2462, 0.3736, 0.8943, 0.2462, 0.385, 0.8986, 0.2106, 0.385, 0.8986, 0.2106, 0.385, 0.8986, 0.2106, -0.4908, 0.726, 0.4817, -0.4908, 0.726, 0.4817, -0.4908, 0.726, 0.4817, -0.5137, 0.757, 0.4038, -0.5137, 0.757, 0.4038, -0.5137, 0.757, 0.4038, 0.01087, 0.9829, -0.184, 0.007421, 0.983, -0.1836, 0.00679, 0.983, -0.1834, 0.00679, 0.983, -0.1834, 0.007421, 0.983, -0.1836, 0.006428, 0.983, -0.1836, -0.7314, 0.6277, -0.2664, -0.7314, 0.6277, -0.2664, -0.7314, 0.6277, -0.2664, -0.6318, 0.6817, -0.369, -0.6318, 0.6817, -0.369, -0.6318, 0.6817, -0.369, 0.03939, 0.9126, -0.407, 0.03939, 0.9126, -0.407, 0.03939, 0.9126, -0.407, -0.3438, 0.7078, -0.617, -0.3438, 0.7078, -0.617, -0.3438, 0.7078, -0.617, -0.3496, 0.6718, -0.6531, -0.3496, 0.6718, -0.6531, -0.3496, 0.6718, -0.6531, -0.6155, 0.6369, -0.4642, -0.6155, 0.6369, -0.4642, -0.6155, 0.6369, -0.4642, 0.1546, 0.9871, -0.04108, 0.1546, 0.9871, -0.04108, 0.1546, 0.9871, -0.04108, -0.1659, 0.6648, 0.7284, -0.1659, 0.6648, 0.7284, -0.1659, 0.6648, 0.7284, -0.6846, 0.1523, 0.7128, -0.6846, 0.1523, 0.7128, -0.6846, 0.1523, 0.7128, -0.6703, 0.4782, 0.5676, -0.6703, 0.4782, 0.5676, -0.6703, 0.4782, 0.5676, -0.8019, 0.2005, 0.5627, -0.8019, 0.2005, 0.5627, -0.8019, 0.2005, 0.5627, 0.2958, 0.9506, -0.09367, 0.2958, 0.9506, -0.09367, 0.2958, 0.9506, -0.09367, -0.8759, 0.4523, -0.1682, -0.8759, 0.4523, -0.1682, -0.8759, 0.4523, -0.1682, -0.5787, 0.6869, 0.4396, -0.5787, 0.6869, 0.4396, -0.5787, 0.6869, 0.4396, 0.2648, 0.9035, -0.3369, 0.2648, 0.9035, -0.3369, 0.2648, 0.9035, -0.3369, 0.2101, 0.9053, -0.3692, 0.2101, 0.9053, -0.3692, 0.2101, 0.9053, -0.3692, 0.2018, 0.9503, -0.2372, 0.2018, 0.9503, -0.2372, 0.2018, 0.9503, -0.2372, 0.501, 0.86, 0.09698, 0.501, 0.86, 0.09698, 0.501, 0.86, 0.09698, 0.2402, 0.9108, 0.3357, 0.2402, 0.9108, 0.3357, 0.2402, 0.9108, 0.3357, 0.08702, 0.851, 0.518, 0.08702, 0.851, 0.518, 0.08702, 0.851, 0.518, -0.7022, 0.704, 0.1065, -0.7022, 0.704, 0.1065, -0.7022, 0.704, 0.1065, -0.5434, 0.713, 0.4431, -0.5434, 0.713, 0.4431, -0.5434, 0.713, 0.4431, -0.4348, 0.8955, -0.09484, -0.4348, 0.8955, -0.09484, -0.4348, 0.8955, -0.09484, -0.3442, 0.8662, 0.3621, -0.3442, 0.8662, 0.3621, -0.3442, 0.8662, 0.3621, -0.2009, 0.8522, 0.4831, -0.2009, 0.8522, 0.4831, -0.2009, 0.8522, 0.4831, -0.4196, 0.4037, 0.813, -0.4196, 0.4037, 0.813, -0.4196, 0.4037, 0.813, -0.5118, 0.2442, 0.8236, -0.5118, 0.2442, 0.8236, -0.5118, 0.2442, 0.8236, -0.02427, 0.8518, 0.5233, -0.02427, 0.8518, 0.5233, -0.02427, 0.8518, 0.5233, 0.1411, 0.9868, 0.07885, 0.1411, 0.9868, 0.07885, 0.1411, 0.9868, 0.07885, 0.1192, 0.9904, 0.07011, 0.1192, 0.9904, 0.07011, 0.1192, 0.9904, 0.07011, 0.1109, 0.9874, 0.1132, 0.1109, 0.9874, 0.1132, 0.1109, 0.9874, 0.1132, 0.2045, 0.8435, 0.4968, 0.2045, 0.8435, 0.4968, 0.2045, 0.8435, 0.4968, 0.1587, 0.9467, -0.2803, 0.1587, 0.9467, -0.2803, 0.1587, 0.9467, -0.2803, 0.3419, 0.9392, 0.03277, 0.3419, 0.9392, 0.03277, 0.3419, 0.9392, 0.03277, 0.3167, 0.9341, -0.1649, 0.3167, 0.9341, -0.1649, 0.3167, 0.9341, -0.1649, 0.4272, 0.9023, -0.05882, 0.4272, 0.9023, -0.05882, 0.4272, 0.9023, -0.05882, 0.3888, 0.8276, -0.4049, 0.3925, 0.8279, -0.4007, 0.3935, 0.8279, -0.3996, 0.3875, 0.8275, -0.4064, 0.3925, 0.8279, -0.4007, 0.3888, 0.8276, -0.4049, 0.523, 0.8506, -0.05374, 0.523, 0.8506, -0.05374, 0.523, 0.8506, -0.05374, 0.004226, 0.9814, -0.1921, 0.004226, 0.9814, -0.1921, 0.004226, 0.9814, -0.1921, -0.1811, 0.983, -0.03038, -0.1811, 0.983, -0.03038, -0.1811, 0.983, -0.03038, -0.3724, 0.8297, 0.4159, -0.3724, 0.8297, 0.4159, -0.3724, 0.8297, 0.4159, -0.0005587, -0.9997, 0.0239, -0.0005587, -0.9997, 0.0239, -0.0005587, -0.9997, 0.0239, -0.4991, 0.8496, 0.1705, -0.4991, 0.8496, 0.1705, -0.4991, 0.8496, 0.1705, 0.006542, 0.9569, 0.2902, 0.006542, 0.9569, 0.2902, 0.006542, 0.9569, 0.2902, 0.5922, -0.5184, 0.6169, 0.873, -0.3482, 0.3415, 0.5574, -0.5522, 0.62, 0.8954, -0.3374, 0.2904, 0.8507, -0.4467, 0.2771, 0.7678, -0.52, 0.3742, 0.6885, -0.6142, 0.3857, 0.7678, -0.52, 0.3742, 0.8507, -0.4467, 0.2771, 0.6885, -0.6142, 0.3857, 0.5949, -0.5825, 0.5539, 0.7678, -0.52, 0.3742, 0.873, -0.3482, 0.3415, 0.7678, -0.52, 0.3742, 0.5949, -0.5825, 0.5539, 0.5949, -0.5825, 0.5539, 0.5574, -0.5522, 0.62, 0.873, -0.3482, 0.3415, 0.8507, -0.4467, 0.2771, 0.8954, -0.3374, 0.2904, 0.932, -0.1957, 0.3052, 0.932, -0.1957, 0.3052, 0.8954, -0.3374, 0.2904, 0.9514, -0.2885, -0.1075, 0.8954, -0.3374, 0.2904, 0.876, -0.4777, 0.06595, 0.9514, -0.2885, -0.1075, 0.876, -0.4777, 0.06595, 0.8829, -0.219, -0.4154, 0.9514, -0.2885, -0.1075, 0.9514, -0.2885, -0.1075, 0.8829, -0.219, -0.4154, 0.8426, 0.01139, -0.5385])] * 3)])

# ---- objects
ob_sm_env_cloud_03 = bpy.data.objects.new('SM_Env_Cloud_03', me_mesh)

# ---- transforms, parenting, visibility, modifiers, constraints
ob_sm_env_cloud_03.location = (0.0, 0.0, 0.0)
ob_sm_env_cloud_03.rotation_euler = (1.571, -0.0, 0.0)
ob_sm_env_cloud_03.scale = (0.01, 0.01, 0.01)
ob_sm_env_cloud_03.color = (0.8, 0.8, 0.8, 1.0)

# ---- collection membership
scene.collection.objects.link(ob_sm_env_cloud_03)

# ---- scene / render settings (as saved in the file)
scene.frame_start = 1; scene.frame_end = 250; scene.frame_set(1)
scene.render.engine = 'BLENDER_EEVEE_NEXT'
scene.cycles.sampling_pattern = 'TABULATED_SOBOL'
scene.view_settings.view_transform = 'Filmic'
bpy.context.view_layer.update()

# ---- added for rendering (the .blend has no active camera and no usable light): camera, sun
cam_auto = bpy.data.cameras.new('AutoCamera')
cam_auto.lens = 50.0
cam_auto.sensor_width = 36.0
cam_auto.clip_end = 1000.0
ob_auto_camera = bpy.data.objects.new('AutoCamera', cam_auto)
scene.collection.objects.link(ob_auto_camera)
ob_auto_camera.location = (6.70463, -8.49384, 6.65478)
ob_auto_camera.rotation_euler = (1.09748, -7.21219e-08, 0.694738)
scene.camera = ob_auto_camera
light_auto_sun = bpy.data.lights.new('AutoSun', 'SUN')
light_auto_sun.energy = 3.0
light_auto_sun.angle = 0.0523599
ob_auto_sun = bpy.data.objects.new('AutoSun', light_auto_sun)
scene.collection.objects.link(ob_auto_sun)
ob_auto_sun.rotation_euler = (0.872665, 0.174533, 0.523599)
bpy.context.view_layer.update()
